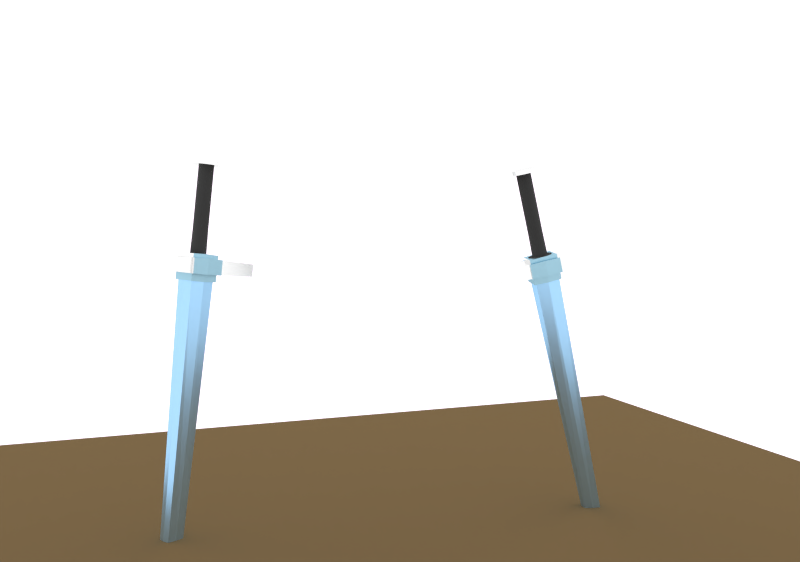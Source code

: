 # Source: Teaser.blend  (saved by Blender 2.75.0; exported with 4.5.12 LTS)
import bpy
from mathutils import Matrix  # noqa: F401  (used for matrix-valued properties, if any)

bpy.ops.wm.read_factory_settings(use_empty=True)
scene = bpy.context.scene
scene.name = 'Scene'

# ---- collections
col_collection_1 = bpy.data.collections.new('Collection 1'); scene.collection.children.link(col_collection_1)

# ---- images (referenced by path relative to the original .blend; pixels are not part of the script)
import os
ASSET_DIR = os.environ.get("B2B_ASSET_DIR", "")  # directory of the original .blend (textures are referenced by path, not embedded)
HERE = os.path.dirname(os.path.abspath(__file__))  # packed textures are extracted next to this script under _unpacked/

def load_image(name, relpath, width, height, colorspace="sRGB"):
    """Load a texture the original file referenced (path relative to the .blend, or extracted next to this script)."""
    p = next((c for c in (os.path.join(HERE, relpath), os.path.join(ASSET_DIR, relpath)) if relpath and os.path.exists(c)), "")
    if p:
        img = bpy.data.images.load(p, check_existing=True)
        img.name = name
    else:  # same state as the original file: an image datablock whose file is absent (Cycles renders it pink)
        img = bpy.data.images.new(name, width, height)
        img.source = "FILE"
        img.filepath = "//" + (relpath or name)
    img.colorspace_settings.name = colorspace
    return img
img_scene_skies_l2_h1_18h30_exr = load_image('Scene Skies L2_H1_18h30.exr', 'L2_H1_18h30.exr', 1024, 1024, 'Linear Rec.709')

# ---- materials (node trees are filled in below, after node groups)
mat_steel = bpy.data.materials.new('Steel')
mat_steel.alpha_threshold = 0.0
mat_steel.preview_render_type = 'CUBE'
mat_steel.roughness = 0.5
mat_steel.line_color = (0.0, 0.0, 0.0, 1.0)
mat_dark_metal = bpy.data.materials.new('Dark Metal')
mat_dark_metal.alpha_threshold = 0.0
mat_dark_metal.preview_render_type = 'CUBE'
mat_dark_metal.roughness = 0.5
mat_shiny_metal = bpy.data.materials.new('Shiny Metal')
mat_shiny_metal.alpha_threshold = 0.0
mat_shiny_metal.roughness = 0.5
mat_handle = bpy.data.materials.new('Handle')
mat_handle.alpha_threshold = 0.0
mat_handle.roughness = 0.5
mat_smoke_001 = bpy.data.materials.new('Smoke.001')
mat_smoke_001.alpha_threshold = 0.0
mat_smoke_001.roughness = 0.5
mat_smoke_001.line_color = (0.0, 0.0, 0.0, 1.0)
mat_grass = bpy.data.materials.new('Grass')
mat_grass.alpha_threshold = 0.0
mat_grass.roughness = 0.5
mat_dirt = bpy.data.materials.new('Dirt')
mat_dirt.alpha_threshold = 0.0
mat_dirt.roughness = 0.5

# ---- material node trees
mat_steel.use_nodes = True; mat_steel.node_tree.nodes.clear()
_N = mat_steel.node_tree.nodes; _L = mat_steel.node_tree.links
n0 = _N.new('ShaderNodeBsdfDiffuse'); n0.name = 'Diffuse BSDF'; n0.location = (-48, 371)
n0.inputs[0].default_value = (0.3625, 0.3625, 0.3625, 1.0)
n1 = _N.new('ShaderNodeBsdfAnisotropic'); n1.name = 'Glossy BSDF'; n1.location = (-45, 201)
n1.distribution = 'GGX'
n1.inputs[0].default_value = (0.3463, 0.6676, 1.0, 1.0)
n1.inputs[1].default_value = 0.2828
n2 = _N.new('ShaderNodeOutputMaterial'); n2.name = 'Material Output'; n2.location = (399, 265)
n3 = _N.new('ShaderNodeMixShader'); n3.name = 'Mix Shader'; n3.location = (180, 285)
n3.inputs[0].default_value = 0.778
_L.new(n0.outputs[0], n3.inputs[1])
_L.new(n3.outputs[0], n2.inputs[0])
_L.new(n1.outputs[0], n3.inputs[2])
n2.is_active_output = True
mat_dark_metal.use_nodes = True; mat_dark_metal.node_tree.nodes.clear()
_N = mat_dark_metal.node_tree.nodes; _L = mat_dark_metal.node_tree.links
n0 = _N.new('ShaderNodeOutputMaterial'); n0.name = 'Material Output'; n0.location = (300, 300)
n1 = _N.new('ShaderNodeBsdfAnisotropic'); n1.name = 'Glossy BSDF'; n1.location = (13, 310)
n1.distribution = 'GGX'
n1.inputs[0].default_value = (0.3236, 0.5421, 0.6606, 1.0)
n1.inputs[1].default_value = 0.4472
_L.new(n1.outputs[0], n0.inputs[0])
n0.is_active_output = True
mat_shiny_metal.use_nodes = True; mat_shiny_metal.node_tree.nodes.clear()
_N = mat_shiny_metal.node_tree.nodes; _L = mat_shiny_metal.node_tree.links
n0 = _N.new('ShaderNodeOutputMaterial'); n0.name = 'Material Output'; n0.location = (300, 300)
n1 = _N.new('ShaderNodeBsdfAnisotropic'); n1.name = 'Glossy BSDF'; n1.location = (53, 307)
n1.distribution = 'GGX'
n1.inputs[1].default_value = 0.2236
_L.new(n1.outputs[0], n0.inputs[0])
n0.is_active_output = True
mat_handle.use_nodes = True; mat_handle.node_tree.nodes.clear()
_N = mat_handle.node_tree.nodes; _L = mat_handle.node_tree.links
n0 = _N.new('ShaderNodeOutputMaterial'); n0.name = 'Material Output'; n0.location = (300, 300)
n1 = _N.new('ShaderNodeBsdfDiffuse'); n1.name = 'Diffuse BSDF'; n1.location = (-77, 312)
n1.inputs[0].default_value = (0.1942, 0.1942, 0.1942, 1.0)
n2 = _N.new('ShaderNodeMixShader'); n2.name = 'Mix Shader'; n2.location = (130, 281)
n2.inputs[0].default_value = 0.8273
n3 = _N.new('ShaderNodeBsdfSheen'); n3.name = 'Velvet BSDF'; n3.location = (-73, 182)
n3.distribution = 'ASHIKHMIN'
n3.inputs[0].default_value = (0.02686, 0.02686, 0.02686, 1.0)
n3.inputs[1].default_value = 1.0
_L.new(n2.outputs[0], n0.inputs[0])
_L.new(n1.outputs[0], n2.inputs[1])
_L.new(n3.outputs[0], n2.inputs[2])
n0.is_active_output = True
mat_smoke_001.use_nodes = True; mat_smoke_001.node_tree.nodes.clear()
_N = mat_smoke_001.node_tree.nodes; _L = mat_smoke_001.node_tree.links
n0 = _N.new('ShaderNodeOutputMaterial'); n0.name = 'Material Output'; n0.location = (815, 341)
n1 = _N.new('ShaderNodeAddShader'); n1.name = 'Add Shader.001'; n1.location = (335, 399)
n2 = _N.new('ShaderNodeVolumeScatter'); n2.name = 'Volume Scatter'; n2.location = (74, 542)
n2.width = 140
n3 = _N.new('ShaderNodeVolumeAbsorption'); n3.name = 'Volume Absorption'; n3.location = (72, 386)
n4 = _N.new('ShaderNodeMath'); n4.name = 'Math'; n4.location = (-121, 498)
n4.operation = 'MULTIPLY'
n4.inputs[1].default_value = 0.2
n5 = _N.new('ShaderNodeBrightContrast'); n5.name = 'Bright/Contrast'; n5.location = (-293, 467)
n6 = _N.new('ShaderNodeAttribute'); n6.name = 'Attribute'; n6.location = (-515, 448)
n6.attribute_name = 'density'
n7 = _N.new('ShaderNodeAddShader'); n7.name = 'Add Shader'; n7.location = (565, 399)
n8 = _N.new('ShaderNodeEmission'); n8.name = 'Emission'; n8.location = (334, 207)
n9 = _N.new('ShaderNodeAttribute'); n9.name = 'Attribute.001'; n9.location = (-519, 102)
n9.attribute_name = 'flame'
n10 = _N.new('ShaderNodeValToRGB'); n10.name = 'ColorRamp'; n10.location = (-290, 306)
while len(n10.color_ramp.elements) > 1: n10.color_ramp.elements.remove(n10.color_ramp.elements[-1])
n10.color_ramp.elements[0].position = 0.0; n10.color_ramp.elements[0].color = (0.6206, 0.05866, 0.0, 1.0)
_e = n10.color_ramp.elements.new(0.35); _e.color = (0.8938, 0.3837, 0.08239, 1.0)
_e = n10.color_ramp.elements.new(0.7182); _e.color = (0.7875, 0.5566, 0.07813, 1.0)
_e = n10.color_ramp.elements.new(1.0); _e.color = (1.0, 0.5269, 0.2374, 1.0)
_L.new(n7.outputs[0], n0.inputs[1])
_L.new(n1.outputs[0], n7.inputs[0])
_L.new(n2.outputs[0], n1.inputs[0])
_L.new(n3.outputs[0], n1.inputs[1])
_L.new(n4.outputs[0], n2.inputs[1])
_L.new(n4.outputs[0], n3.inputs[1])
_L.new(n5.outputs[0], n4.inputs[0])
_L.new(n6.outputs[2], n5.inputs[0])
_L.new(n8.outputs[0], n7.inputs[1])
_L.new(n9.outputs[2], n8.inputs[1])
_L.new(n9.outputs[2], n10.inputs[0])
_L.new(n10.outputs[0], n8.inputs[0])
n0.is_active_output = True
mat_grass.use_nodes = True; mat_grass.node_tree.nodes.clear()
_N = mat_grass.node_tree.nodes; _L = mat_grass.node_tree.links
n0 = _N.new('ShaderNodeBsdfDiffuse'); n0.name = 'Diffuse BSDF'; n0.location = (10, 300)
n0.inputs[0].default_value = (0.02484, 0.07324, 0.01332, 1.0)
n1 = _N.new('ShaderNodeMixShader'); n1.name = 'Mix Shader'; n1.location = (229, 276)
n1.inputs[0].default_value = 0.2636
n2 = _N.new('ShaderNodeOutputMaterial'); n2.name = 'Material Output'; n2.location = (447, 244)
n3 = _N.new('ShaderNodeBsdfAnisotropic'); n3.name = 'Glossy BSDF'; n3.location = (3, 152)
n3.distribution = 'GGX'
n3.inputs[0].default_value = (0.09534, 0.1628, 0.04532, 1.0)
n3.inputs[1].default_value = 0.6124
_L.new(n0.outputs[0], n1.inputs[1])
_L.new(n1.outputs[0], n2.inputs[0])
_L.new(n3.outputs[0], n1.inputs[2])
n2.is_active_output = True
mat_dirt.use_nodes = True; mat_dirt.node_tree.nodes.clear()
_N = mat_dirt.node_tree.nodes; _L = mat_dirt.node_tree.links
n0 = _N.new('ShaderNodeBsdfDiffuse'); n0.name = 'Diffuse BSDF'; n0.location = (10, 300)
n0.inputs[0].default_value = (0.1334, 0.08275, 0.04197, 1.0)
n1 = _N.new('ShaderNodeBsdfSheen'); n1.name = 'Velvet BSDF'; n1.location = (19, 162)
n1.distribution = 'ASHIKHMIN'
n1.inputs[0].default_value = (0.2026, 0.1445, 0.06624, 1.0)
n1.inputs[1].default_value = 1.0
n2 = _N.new('ShaderNodeMixShader'); n2.name = 'Mix Shader'; n2.location = (214, 280)
n3 = _N.new('ShaderNodeOutputMaterial'); n3.name = 'Material Output'; n3.location = (437, 253)
_L.new(n0.outputs[0], n2.inputs[1])
_L.new(n2.outputs[0], n3.inputs[0])
_L.new(n1.outputs[0], n2.inputs[2])
n3.is_active_output = True

# ---- world
world_scene_skies = bpy.data.worlds.new('Scene Skies '); scene.world = world_scene_skies
world_scene_skies.use_nodes = True; world_scene_skies.node_tree.nodes.clear()
_N = world_scene_skies.node_tree.nodes; _L = world_scene_skies.node_tree.links
n0 = _N.new('ShaderNodeTexEnvironment'); n0.name = 'Environment Texture'; n0.location = (-297, 320)
n0.width = 231
n0.image = img_scene_skies_l2_h1_18h30_exr
n1 = _N.new('ShaderNodeLightPath'); n1.name = 'Light Path'; n1.location = (-259, 111)
n2 = _N.new('ShaderNodeOutputWorld'); n2.name = 'World Output'; n2.location = (370, 305)
n3 = _N.new('ShaderNodeBrightContrast'); n3.name = 'Bright/Contrast'; n3.location = (-15, 136)
n3.inputs[1].default_value = 0.5
n3.inputs[2].default_value = 0.4
n4 = _N.new('ShaderNodeMixShader'); n4.name = 'Mix Shader'; n4.location = (192, 241)
n4.inputs[0].default_value = 0.8
n5 = _N.new('ShaderNodeBackground'); n5.name = 'Background'; n5.location = (10, 300)
_L.new(n0.outputs[0], n5.inputs[0])
_L.new(n1.outputs[0], n5.inputs[1])
_L.new(n5.outputs[0], n3.inputs[0])
_L.new(n3.outputs[0], n4.inputs[2])
_L.new(n4.outputs[0], n2.inputs[0])
_L.new(n5.outputs[0], n4.inputs[1])
n2.is_active_output = True
world_scene_skies.use_sun_shadow = False
world_scene_skies.sun_shadow_jitter_overblur = 0.0
world_scene_skies.cycles.sampling_method = 'MANUAL'
world_scene_skies.cycles.sample_map_resolution = 2048

# ---- cameras
cam_camera = bpy.data.cameras.new('Camera')
cam_camera.clip_end = 100.0
cam_camera.lens = 35.0
cam_camera.sensor_width = 32.0
cam_camera.sensor_height = 18.0
cam_camera.display_size = 2.0
cam_camera.dof.focus_distance = 0.0

# ---- meshes
me_cube_002 = bpy.data.meshes.new('Cube.002')
me_cube_002.from_pydata([(-1.048, -4.525, -1.062), (-1.048, -4.525, 1.062), (-1.048, 4.525, -1.062), (-1.048, 4.525, 1.062), (-0.9673, -4.525, -1.062), (-0.9673, -4.525, 1.062), (-0.9673, 4.525, -1.062), (-0.9673, 4.525, 1.062), (-1.059, 0.0, 1.333), (-1.059, 0.0, -1.333), (-0.9569, 0.0, 1.333), (-0.9569, 0.0, -1.333), (-1.056, -1.082, -1.271), (-0.9593, -1.082, 1.271), (-1.056, -1.082, 1.271), (-0.9593, -1.082, -1.271), (-1.056, 1.118, 1.266), (-0.9595, 1.118, -1.266), (-1.056, 1.118, -1.266), (-0.9595, 1.118, 1.266), (-1.048, -4.525, 0.9307), (-1.048, 4.525, 0.9307), (-0.9673, 4.525, 0.9307), (-0.9673, -4.525, 0.9307), (-0.9569, 0.0, 1.168), (-1.059, 0.0, 1.168), (-1.056, -1.082, 1.114), (-0.9593, -1.082, 1.114), (-0.9595, 1.118, 1.11), (-1.056, 1.118, 1.11), (-1.048, 4.525, -0.9552), (-0.9673, 4.525, -0.9552), (-0.9673, -4.525, -0.9552), (-0.9569, 0.0, -1.199), (-1.059, 0.0, -1.199), (-1.056, -1.082, -1.143), (-0.9593, -1.082, -1.143), (-0.9595, 1.118, -1.139), (-1.056, 1.118, -1.139), (-1.048, -4.525, -0.9552), (-0.9137, -1.082, 1.114), (-0.9114, 0.0002885, 1.168), (-0.9139, 1.118, 1.11), (-0.9114, 0.0002885, -1.199), (-0.9137, -1.082, -1.143), (-0.9139, 1.118, -1.139), (-1.084, 0.531, 0.3317), (-1.084, 0.004323, 0.6589), (-1.084, -0.5123, 0.3123), (-1.084, 0.02439, -0.6886), (-1.084, -0.5023, -0.3615), (-1.084, 0.541, -0.342), (-1.084, 0.3069, 0.5742), (-1.084, -0.2955, 0.563), (-1.635, 0.5748, 0.1613), (-1.084, -0.588, -0.02611), (-1.084, 0.6167, -0.003663), (-1.084, 0.3242, -0.5928), (-1.084, -0.2781, -0.604), (-1.635, -0.5491, -0.02556), (-1.635, -0.5321, 0.1407), (-1.084, 0.1606, 0.6388), (-1.084, -0.4187, 0.4536), (-1.633, 0.8202, -0.5077), (-1.084, -0.5649, -0.2001), (-1.084, 0.5988, -0.1784), (-1.084, 0.18, -0.6628), (-1.084, -0.4045, -0.4992), (-1.084, 0.4332, 0.4695), (-1.084, -0.1512, 0.633), (-1.633, 0.04197, -1.03), (-1.084, -0.5701, 0.1487), (-1.084, 0.5936, 0.1703), (-1.084, 0.4474, -0.4834), (-1.084, -0.1319, -0.6686), (-1.635, -0.2709, 0.5348), (-1.635, -0.1337, 0.6014), (-1.635, 0.302, 0.5454), (-1.635, 0.4222, 0.4458), (-1.635, -0.3746, -0.4756), (-1.635, 0.1813, -0.6311), (-1.635, 0.5248, -0.3261), (-1.635, 0.5797, -0.1704), (-1.635, -0.4676, -0.3446), (-1.635, -0.5271, -0.1911), (-1.635, 0.03336, -0.6557), (-1.633, -0.7514, -0.537), (-1.635, -0.4772, 0.2963), (-1.635, -0.3881, 0.4307), (-1.635, 0.01427, 0.6259), (-1.635, 0.1629, 0.6069), (-1.235, 0.1567, 0.6069), (-1.235, 0.008091, 0.626), (-1.235, -0.3943, 0.4307), (-1.235, -0.4833, 0.2963), (-1.235, 0.02718, -0.6557), (-1.235, -0.5333, -0.1911), (-1.235, -0.4738, -0.3446), (-1.235, 0.5735, -0.1704), (-1.235, 0.5186, -0.3261), (-1.235, 0.1751, -0.6311), (-1.235, -0.3808, -0.4756), (-1.235, 0.416, 0.4458), (-1.235, 0.2958, 0.5454), (-1.235, -0.1399, 0.6014), (-1.235, -0.2771, 0.5348), (-1.235, -0.5383, 0.1407), (-1.235, -0.5553, -0.02556), (-1.235, 0.5686, 0.1613), (-1.234, 0.5906, -0.004215), (-1.235, 0.4295, -0.4605), (-1.235, 0.3124, -0.5645), (-1.235, -0.1214, -0.6367), (-1.235, -0.2606, -0.5752), (-1.235, 0.5091, 0.3148), (-1.635, 0.5968, -0.004216), (-1.635, 0.4357, -0.4605), (-1.635, 0.3186, -0.5645), (-1.635, -0.1153, -0.6367), (-1.635, -0.2544, -0.5752), (-1.633, -0.6041, -0.7445), (-1.633, 0.6578, 0.7147), (-1.633, -0.2226, 0.9611), (-1.633, -0.8535, 0.2315), (-1.633, 0.8994, 0.2641), (-1.633, 0.6792, -0.7206), (-1.633, -0.4138, -0.9023), (-1.633, -0.1934, -0.9996), (-1.633, 0.2471, 0.9698), (-1.633, 0.4675, 0.8725), (-1.635, 0.5152, 0.3148), (-1.633, -0.6255, 0.6908), (-1.633, -0.4399, 0.8556), (-1.633, -0.8457, -0.2939), (-1.633, -0.8805, -0.0318), (-1.633, 0.9072, -0.2612), (-1.633, 0.9343, 0.002013), (-1.633, 0.2763, -0.9908), (-1.633, 0.4936, -0.8854), (-1.659, 0.4939, -0.8854), (-1.659, 0.2766, -0.9908), (-1.659, 0.9345, 0.002013), (-1.659, 0.9075, -0.2612), (-1.659, -0.8803, -0.0318), (-1.659, -0.8454, -0.2939), (-1.66, 0.01832, -0.01526), (-1.66, 0.01832, -0.4542), (-1.659, -0.4397, 0.8556), (-1.659, -0.6252, 0.6908), (-1.659, 0.4677, 0.8725), (-1.659, 0.2474, 0.9698), (-1.659, 0.6399, -0.01483), (-1.659, 0.4327, -0.01497), (-1.659, 0.2255, -0.01512), (-1.659, 0.4327, 0.4129), (-1.659, 0.4327, -0.4428), (-1.66, -0.1823, -0.01513), (-1.659, -0.3829, -0.01499), (-1.659, -0.5835, -0.01486), (-1.659, -0.3829, 0.4137), (-1.659, -0.3829, -0.4436), (-1.659, -0.4135, -0.9023), (-1.659, -0.1931, -0.9996), (-1.659, 0.6794, -0.7206), (-1.659, 0.8997, 0.2641), (-1.659, -0.8533, 0.2315), (-1.66, 0.01832, 0.4236), (-1.659, -0.2223, 0.9611), (-1.659, 0.6581, 0.7147), (-1.659, -0.6038, -0.7445), (-1.659, -0.7511, -0.537), (-1.659, 0.04224, -1.03), (-1.659, 0.8205, -0.5077), (-1.659, -0.7663, 0.4779), (-1.659, 0.01201, 1.0), (-1.659, 0.8054, 0.5072), (-1.659, 0.6399, 0.4075), (-1.659, 0.2255, 0.4183), (-1.659, 0.2255, -0.4485), (-1.66, -0.1823, 0.4186), (-1.659, -0.5835, 0.4087), (-1.659, -0.5835, -0.4384), (-1.66, -0.1823, -0.4489), (-1.659, 0.6399, -0.4372), (-1.633, -0.7665, 0.4779), (-1.633, 0.01174, 1.0), (-1.633, 0.8051, 0.5072), (-1.659, 0.01201, 1.0), (-1.659, 0.6581, 0.7147), (-1.659, -0.2223, 0.9611), (-1.659, -0.8803, -0.0318), (-1.659, -0.8454, -0.2939), (-1.659, 0.8054, 0.5072), (-1.659, 0.8997, 0.2641), (-1.659, 0.8205, -0.5077), (-1.659, 0.2474, 0.9698), (-1.659, 0.4677, 0.8725), (-1.659, -0.8533, 0.2315), (-1.659, -0.7663, 0.4779), (-1.659, 0.6794, -0.7206), (-1.659, 0.4939, -0.8854), (-1.659, 0.2766, -0.9908), (-1.659, 0.04224, -1.03), (-1.659, 0.9345, 0.002013), (-1.659, 0.9075, -0.2612), (-1.659, -0.6252, 0.6908), (-1.659, -0.4397, 0.8556), (-1.659, -0.1931, -0.9996), (-1.659, -0.4135, -0.9023), (-1.659, -0.6038, -0.7445), (-1.659, -0.7511, -0.537), (-1.659, -1.062, -0.03518), (-1.633, -1.062, -0.03518), (-1.633, -0.2725, 1.156), (-1.659, -0.2722, 1.156), (-1.659, 0.7843, 0.8606), (-1.633, 0.784, 0.8606), (-1.659, 0.009016, 1.203), (-1.633, 0.008691, 1.203), (-1.633, 0.04497, -1.233), (-1.633, -0.2375, -1.197), (-1.633, 0.9789, -0.6063), (-1.633, 0.8096, -0.8617), (-1.633, 0.9608, 0.6116), (-1.633, 1.074, 0.3199), (-1.633, -0.9252, 0.5765), (-1.633, -1.03, 0.2807), (-1.633, -0.5019, -1.08), (-1.633, -0.7303, -0.8904), (-1.633, 0.2911, 1.167), (-1.633, -0.756, 0.8319), (-1.633, -1.02, -0.3497), (-1.633, -0.9071, -0.6414), (-1.633, 1.083, -0.3105), (-1.633, 0.3262, -1.186), (-1.633, 0.5556, 1.05), (-1.633, -0.5333, 1.03), (-1.633, 1.116, 0.005394), (-1.633, 0.587, -1.059), (-1.659, -1.02, -0.3497), (-1.659, 0.9611, 0.6116), (-1.659, 1.074, 0.3199), (-1.659, 0.9792, -0.6063), (-1.659, 0.2915, 1.167), (-1.659, 0.5559, 1.05), (-1.659, -1.029, 0.2807), (-1.659, -0.9249, 0.5765), (-1.659, 0.8099, -0.8617), (-1.659, 0.5873, -1.059), (-1.659, 0.3265, -1.186), (-1.659, 0.04529, -1.233), (-1.659, 1.116, 0.005394), (-1.659, 1.084, -0.3105), (-1.659, -0.7556, 0.8319), (-1.659, -0.533, 1.03), (-1.659, -0.2372, -1.197), (-1.659, -0.5016, -1.08), (-1.659, -0.73, -0.8904), (-1.659, -0.9068, -0.6414), (-1.056, -1.082, 1.529), (-1.059, 0.0002433, 1.591), (-0.9595, 1.118, 1.524), (-0.9569, 0.0002433, 1.591), (-0.9593, -1.082, 1.529), (-1.056, 1.118, 1.524), (-1.056, 1.118, -1.443), (-1.059, 0.0001667, -1.51), (-0.9593, -1.082, -1.448), (-0.9569, 0.0001667, -1.51), (-1.056, -1.082, -1.448), (-0.9595, 1.118, -1.443), (-1.056, 1.283, 1.266), (-1.056, 1.284, 1.524), (-0.9595, 1.283, 1.266), (-0.9595, 1.284, 1.524), (-1.056, 1.255, -1.266), (-1.056, 1.255, -1.443), (-0.9595, 1.255, -1.266), (-0.9595, 1.255, -1.443), (-0.9593, -1.231, 1.271), (-1.056, -1.231, 1.271), (-0.9593, -1.231, 1.529), (-1.056, -1.231, 1.529), (-1.056, -1.195, -1.271), (-0.9593, -1.195, -1.271), (-1.056, -1.195, -1.448), (-0.9593, -1.195, -1.448), (-1.081, 1.118, 1.11), (-1.084, 0.0001131, 1.168), (-1.082, -1.082, 1.114), (-1.082, 0.8302, 0.534), (-1.082, -1.082, -1.143), (-1.081, 1.118, -1.139), (-1.084, 0.0001131, -1.199), (-1.082, 0.2436, 1.02), (-1.082, -0.003898, 1.052), (-1.082, -0.6738, 0.727), (-1.082, -0.8221, 0.5032), (-1.082, -0.9054, -0.3082), (-1.082, -0.8062, -0.5638), (-1.082, 0.9376, -0.2739), (-1.082, 0.8461, -0.533), (-1.082, 0.2743, -1.041), (-1.082, 0.02788, -1.082), (-1.082, -0.6513, -0.782), (-1.082, 0.6753, 0.7522), (-1.082, 0.4752, 0.9181), (-1.082, -0.2503, 1.011), (-1.082, -0.4788, 0.9003), (-1.082, -0.9136, 0.2441), (-1.082, -0.942, -0.03266), (-1.082, 0.9294, 0.2784), (-1.082, 0.966, 0.002884), (-1.082, 0.6978, -0.7568), (-1.082, 0.5027, -0.9301), (-1.082, -0.2196, -1.05), (-1.082, -0.4512, -0.9478), (0.9772, 0.4833, -0.4846), (0.9772, -0.4833, -0.4846), (-0.9718, -0.9569, -0.957), (-0.9718, 0.9569, -0.957), (0.9772, 0.4833, 0.4821), (0.9772, -0.4833, 0.4821), (-0.9718, -0.9569, 0.9568), (-0.9718, 0.9569, 0.9568), (0.9772, -1.95e-07, -0.5201), (-0.9718, 2.953e-07, -1.17), (0.9772, -3.908e-07, 0.5166), (-0.9718, 1.812e-07, 1.146), (0.875, 0.6147, -0.561), (0.875, -0.6147, -0.561), (0.875, 0.6147, 0.5596), (0.875, -0.6147, 0.5596), (0.875, -4.026e-07, 0.6054), (0.875, -1.26e-07, -0.6024), (1.333, -2.94e-07, 2.185e-05), (-0.9718, -1.07, -0.0001107), (-0.9718, 1.07, -0.0001107), (-0.9718, 2.676e-07, -0.0001107), (0.9757, 0.6875, -0.0003987), (0.9757, -0.6875, -0.0003987)], [], [(38, 30, 2, 18), (30, 31, 6, 2), (36, 32, 4, 15), (32, 39, 0, 4), (18, 2, 6, 17), (19, 7, 3, 16), (10, 19, 261, 262), (12, 9, 266, 269), (37, 33, 11, 17), (35, 34, 9, 12), (39, 35, 12, 0), (0, 12, 15, 4), (5, 13, 14, 1), (33, 36, 15, 11), (31, 37, 17, 6), (19, 16, 271, 273), (9, 18, 265, 266), (34, 38, 18, 9), (8, 16, 29, 25), (7, 19, 28, 22), (10, 13, 27, 24), (1, 14, 26, 20), (14, 8, 25, 26), (19, 10, 24, 28), (5, 1, 20, 23), (13, 5, 23, 27), (3, 7, 22, 21), (16, 3, 21, 29), (49, 66, 302, 303), (22, 28, 37, 31), (24, 27, 40, 41), (20, 26, 35, 39), (38, 34, 293, 292), (37, 28, 42, 45), (23, 20, 39, 32), (27, 23, 32, 36), (21, 22, 31, 30), (29, 21, 30, 38), (41, 40, 44, 43), (42, 41, 43, 45), (36, 33, 43, 44), (28, 24, 41, 42), (27, 36, 44, 40), (33, 37, 45, 43), (132, 122, 213, 236), (196, 195, 243, 244), (58, 74, 315, 316), (65, 56, 312, 300), (51, 65, 300, 301), (57, 73, 313, 314), (209, 208, 256, 257), (129, 121, 216, 235), (206, 205, 253, 254), (195, 187, 217, 243), (120, 86, 232, 228), (190, 191, 239, 211), (66, 49, 95, 100), (61, 52, 103, 91), (52, 68, 102, 103), (68, 46, 114, 102), (65, 51, 99, 98), (58, 67, 101, 113), (74, 58, 113, 112), (50, 64, 96, 97), (49, 74, 112, 95), (57, 66, 100, 111), (73, 57, 111, 110), (51, 73, 110, 99), (56, 65, 98, 109), (72, 56, 109, 108), (48, 62, 93, 94), (46, 72, 108, 114), (64, 55, 107, 96), (55, 71, 106, 107), (47, 61, 91, 92), (71, 48, 94, 106), (67, 50, 97, 101), (62, 53, 105, 93), (53, 69, 104, 105), (69, 47, 92, 104), (112, 113, 119, 118), (95, 112, 118, 85), (100, 95, 85, 80), (111, 100, 80, 117), (110, 111, 117, 116), (99, 110, 116, 81), (98, 99, 81, 82), (109, 98, 82, 115), (108, 109, 115, 54), (114, 108, 54, 130), (97, 96, 84, 83), (96, 107, 59, 84), (107, 106, 60, 59), (106, 94, 87, 60), (94, 93, 88, 87), (93, 105, 75, 88), (105, 104, 76, 75), (104, 92, 89, 76), (92, 91, 90, 89), (91, 103, 77, 90), (103, 102, 78, 77), (102, 114, 130, 78), (101, 97, 83, 79), (113, 101, 79, 119), (75, 76, 122, 132), (149, 150, 195, 196), (88, 75, 132, 131), (147, 148, 205, 206), (165, 143, 190, 197), (174, 167, 189, 187), (59, 60, 123, 134), (84, 59, 134, 133), (141, 164, 193, 203), (175, 168, 188, 192), (54, 115, 136, 124), (143, 144, 191, 190), (139, 163, 199, 200), (169, 161, 208, 209), (116, 117, 138, 125), (142, 141, 203, 204), (161, 162, 207, 208), (150, 174, 187, 195), (118, 119, 126, 127), (140, 139, 200, 201), (89, 90, 128, 185), (117, 80, 137, 138), (85, 118, 127, 70), (148, 173, 198, 205), (176, 164, 141, 151), (177, 154, 152, 153), (178, 155, 139, 140), (179, 166, 145, 156), (180, 159, 157, 158), (181, 160, 161, 169), (182, 146, 171, 162), (183, 142, 172, 163), (154, 176, 151, 152), (149, 168, 176, 154), (168, 175, 164, 176), (166, 177, 153, 145), (174, 150, 177, 166), (150, 149, 154, 177), (146, 178, 140, 171), (145, 153, 178, 146), (153, 152, 155, 178), (159, 179, 156, 157), (147, 167, 179, 159), (167, 174, 166, 179), (165, 180, 158, 143), (173, 148, 180, 165), (148, 147, 159, 180), (144, 181, 169, 170), (143, 158, 181, 144), (158, 157, 160, 181), (160, 182, 162, 161), (157, 156, 182, 160), (156, 145, 146, 182), (155, 183, 163, 139), (152, 151, 183, 155), (151, 141, 142, 183), (121, 186, 223, 216), (205, 198, 246, 253), (137, 70, 219, 234), (204, 203, 251, 252), (191, 210, 258, 239), (135, 63, 221, 233), (201, 200, 248, 249), (138, 137, 234, 238), (194, 204, 252, 242), (86, 133, 231, 232), (136, 135, 233, 237), (202, 201, 249, 250), (184, 131, 230, 225), (133, 134, 212, 231), (210, 209, 257, 258), (63, 125, 222, 221), (173, 165, 197, 198), (167, 147, 206, 189), (119, 79, 120, 126), (90, 77, 129, 128), (77, 78, 121, 129), (164, 175, 192, 193), (168, 149, 196, 188), (78, 130, 186, 121), (79, 83, 86, 120), (163, 172, 194, 199), (170, 169, 209, 210), (76, 89, 185, 122), (80, 85, 70, 137), (162, 171, 202, 207), (171, 140, 201, 202), (82, 81, 63, 135), (172, 142, 204, 194), (60, 87, 184, 123), (83, 84, 133, 86), (144, 170, 210, 191), (130, 54, 124, 186), (115, 82, 135, 136), (81, 116, 125, 63), (87, 88, 131, 184), (227, 228, 257, 256), (225, 230, 253, 246), (236, 213, 214, 254), (216, 223, 240, 215), (218, 229, 243, 217), (231, 212, 211, 239), (235, 216, 215, 244), (213, 218, 217, 214), (219, 220, 255, 250), (238, 234, 249, 248), (221, 222, 247, 242), (212, 226, 245, 211), (232, 231, 239, 258), (223, 224, 241, 240), (224, 237, 251, 241), (233, 221, 242, 252), (229, 235, 244, 243), (226, 225, 246, 245), (222, 238, 248, 247), (234, 219, 250, 249), (237, 233, 252, 251), (230, 236, 254, 253), (220, 227, 256, 255), (228, 232, 258, 257), (186, 124, 224, 223), (192, 188, 215, 240), (208, 207, 255, 256), (134, 123, 226, 212), (187, 189, 214, 217), (200, 199, 247, 248), (124, 136, 237, 224), (185, 128, 229, 218), (198, 197, 245, 246), (203, 193, 241, 251), (125, 138, 238, 222), (193, 192, 240, 241), (70, 127, 220, 219), (197, 190, 211, 245), (127, 126, 227, 220), (199, 194, 242, 247), (126, 120, 228, 227), (189, 206, 254, 214), (128, 129, 235, 229), (123, 184, 225, 226), (207, 202, 250, 255), (188, 196, 244, 215), (131, 132, 236, 230), (122, 185, 218, 213), (263, 262, 260, 259), (262, 261, 264, 260), (8, 14, 259, 260), (13, 10, 262, 263), (16, 8, 260, 264), (263, 259, 282, 281), (269, 266, 268, 267), (266, 265, 270, 268), (17, 11, 268, 270), (267, 15, 284, 286), (18, 17, 277, 275), (11, 15, 267, 268), (273, 271, 272, 274), (16, 264, 272, 271), (264, 261, 274, 272), (261, 19, 273, 274), (275, 277, 278, 276), (17, 270, 278, 277), (265, 18, 275, 276), (270, 265, 276, 278), (280, 279, 281, 282), (13, 263, 281, 279), (259, 14, 280, 282), (14, 13, 279, 280), (284, 283, 285, 286), (15, 12, 283, 284), (12, 269, 285, 283), (269, 267, 286, 285), (292, 293, 303, 302, 314, 313, 301), (288, 287, 290, 305, 306, 294, 295), (287, 292, 301, 300, 312, 311, 290), (289, 288, 295, 307, 308, 296, 297), (291, 289, 297, 309, 310, 298, 299), (293, 291, 299, 304, 316, 315, 303), (66, 57, 314, 302), (50, 67, 304, 299), (67, 58, 316, 304), (46, 68, 305, 290), (47, 69, 307, 295), (34, 35, 291, 293), (48, 71, 309, 297), (72, 46, 290, 311), (25, 29, 287, 288), (68, 52, 306, 305), (73, 51, 301, 313), (69, 53, 308, 307), (74, 49, 303, 315), (35, 26, 289, 291), (61, 47, 295, 294), (52, 61, 294, 306), (62, 48, 297, 296), (53, 62, 296, 308), (71, 55, 310, 309), (26, 25, 288, 289), (56, 72, 311, 312), (29, 38, 292, 287), (64, 50, 299, 298), (55, 64, 298, 310), (334, 330, 319, 326), (333, 328, 323, 332), (340, 332, 323, 336), (338, 328, 324, 337), (339, 329, 320, 337), (336, 323, 328, 338), (331, 324, 328, 333), (329, 334, 326, 320), (317, 325, 334, 329), (321, 331, 333, 327), (335, 317, 329, 339), (327, 333, 332, 322), (325, 318, 330, 334), (321, 335, 339, 331), (319, 336, 338, 326), (331, 339, 337, 324), (326, 338, 337, 320), (330, 340, 336, 319), (335, 327, 322), (335, 321, 327), (335, 322, 332, 340), (318, 335, 340, 330), (317, 335, 325), (325, 335, 318)])
me_cube_002.polygons.foreach_set('material_index', [2, 2, 2, 2, 2, 2, 1, 1, 1, 1, 2, 2, 2, 1, 2, 2, 1, 1, 1, 2, 1, 2, 1, 1, 2, 2, 2, 2, 3, 2, 1, 2, 1, 1, 2, 2, 2, 2, 1, 1, 1, 1, 1, 1, 2, 2, 3, 3, 3, 3, 2, 2, 2, 2, 2, 2, 3, 3, 3, 3, 3, 3, 3, 3, 3, 3, 3, 3, 3, 3, 3, 3, 3, 3, 3, 3, 3, 3, 3, 3, 3, 3, 3, 3, 3, 3, 3, 3, 3, 3, 3, 3, 3, 3, 3, 3, 3, 3, 3, 3, 3, 3, 3, 3, 2, 2, 2, 2, 2, 2, 2, 2, 2, 2, 2, 2, 2, 2, 2, 2, 2, 2, 2, 2, 2, 2, 2, 2, 2, 2, 2, 2, 2, 2, 2, 2, 2, 2, 2, 2, 2, 2, 2, 2, 2, 2, 2, 2, 2, 2, 2, 2, 2, 2, 2, 2, 2, 2, 2, 2, 2, 2, 2, 2, 2, 2, 2, 2, 2, 2, 2, 2, 2, 2, 2, 2, 2, 2, 2, 2, 2, 2, 2, 2, 2, 2, 2, 2, 2, 2, 2, 2, 2, 2, 2, 2, 2, 2, 2, 2, 2, 2, 2, 2, 2, 2, 2, 2, 2, 2, 2, 2, 2, 2, 2, 2, 2, 2, 2, 2, 2, 2, 2, 2, 2, 2, 2, 2, 2, 2, 2, 2, 2, 2, 2, 2, 2, 2, 2, 2, 2, 2, 2, 2, 2, 2, 2, 2, 1, 1, 1, 1, 1, 1, 1, 1, 1, 1, 2, 1, 2, 1, 1, 1, 2, 1, 1, 1, 2, 1, 1, 2, 2, 2, 1, 1, 1, 1, 1, 1, 1, 1, 3, 3, 3, 3, 3, 1, 3, 3, 1, 3, 3, 3, 3, 2, 3, 3, 3, 3, 3, 1, 3, 2, 3, 3, 0, 0, 0, 0, 0, 0, 0, 0, 0, 0, 0, 0, 0, 0, 0, 0, 0, 0, 0, 0, 0, 0, 0, 0])
me_cube_002.materials.append(mat_steel)
me_cube_002.materials.append(mat_dark_metal)
me_cube_002.materials.append(mat_shiny_metal)
me_cube_002.materials.append(mat_handle)
me_cube_002.use_remesh_preserve_volume = False
me_cube_002.use_remesh_preserve_attributes = False
me_cube_002.use_mirror_vertex_groups = False
me_cube_002.update()
me_cube = bpy.data.meshes.new('Cube')
me_cube.from_pydata([(-1.048, -4.525, -1.062), (-1.048, -4.525, 1.062), (-1.048, 4.525, -1.062), (-1.048, 4.525, 1.062), (-0.9673, -4.525, -1.062), (-0.9673, -4.525, 1.062), (-0.9673, 4.525, -1.062), (-0.9673, 4.525, 1.062), (-1.059, 0.0, 1.333), (-1.059, 0.0, -1.333), (-0.9569, 0.0, 1.333), (-0.9569, 0.0, -1.333), (-1.056, -1.082, -1.271), (-0.9593, -1.082, 1.271), (-1.056, -1.082, 1.271), (-0.9593, -1.082, -1.271), (-1.056, 1.118, 1.266), (-0.9595, 1.118, -1.266), (-1.056, 1.118, -1.266), (-0.9595, 1.118, 1.266), (-1.048, -4.525, 0.9307), (-1.048, 4.525, 0.9307), (-0.9673, 4.525, 0.9307), (-0.9673, -4.525, 0.9307), (-0.9569, 0.0, 1.168), (-1.059, 0.0, 1.168), (-1.056, -1.082, 1.114), (-0.9593, -1.082, 1.114), (-0.9595, 1.118, 1.11), (-1.056, 1.118, 1.11), (-1.048, 4.525, -0.9552), (-0.9673, 4.525, -0.9552), (-0.9673, -4.525, -0.9552), (-0.9569, 0.0, -1.199), (-1.059, 0.0, -1.199), (-1.056, -1.082, -1.143), (-0.9593, -1.082, -1.143), (-0.9595, 1.118, -1.139), (-1.056, 1.118, -1.139), (-1.048, -4.525, -0.9552), (-0.9137, -1.082, 1.114), (-0.9114, 0.0002885, 1.168), (-0.9139, 1.118, 1.11), (-0.9114, 0.0002885, -1.199), (-0.9137, -1.082, -1.143), (-0.9139, 1.118, -1.139), (-1.084, 0.531, 0.3317), (-1.084, 0.004323, 0.6589), (-1.084, -0.5123, 0.3123), (-1.084, 0.02439, -0.6886), (-1.084, -0.5023, -0.3615), (-1.084, 0.541, -0.342), (-1.084, 0.3069, 0.5742), (-1.084, -0.2955, 0.563), (-1.635, 0.5748, 0.1613), (-1.084, -0.588, -0.02611), (-1.084, 0.6167, -0.003663), (-1.084, 0.3242, -0.5928), (-1.084, -0.2781, -0.604), (-1.635, -0.5491, -0.02556), (-1.635, -0.5321, 0.1407), (-1.084, 0.1606, 0.6388), (-1.084, -0.4187, 0.4536), (-1.633, 0.8202, -0.5077), (-1.084, -0.5649, -0.2001), (-1.084, 0.5988, -0.1784), (-1.084, 0.18, -0.6628), (-1.084, -0.4045, -0.4992), (-1.084, 0.4332, 0.4695), (-1.084, -0.1512, 0.633), (-1.633, 0.04197, -1.03), (-1.084, -0.5701, 0.1487), (-1.084, 0.5936, 0.1703), (-1.084, 0.4474, -0.4834), (-1.084, -0.1319, -0.6686), (-1.635, -0.2709, 0.5348), (-1.635, -0.1337, 0.6014), (-1.635, 0.302, 0.5454), (-1.635, 0.4222, 0.4458), (-1.635, -0.3746, -0.4756), (-1.635, 0.1813, -0.6311), (-1.635, 0.5248, -0.3261), (-1.635, 0.5797, -0.1704), (-1.635, -0.4676, -0.3446), (-1.635, -0.5271, -0.1911), (-1.635, 0.03336, -0.6557), (-1.633, -0.7514, -0.537), (-1.635, -0.4772, 0.2963), (-1.635, -0.3881, 0.4307), (-1.635, 0.01427, 0.6259), (-1.635, 0.1629, 0.6069), (-1.235, 0.1567, 0.6069), (-1.235, 0.008091, 0.626), (-1.235, -0.3943, 0.4307), (-1.235, -0.4833, 0.2963), (-1.235, 0.02718, -0.6557), (-1.235, -0.5333, -0.1911), (-1.235, -0.4738, -0.3446), (-1.235, 0.5735, -0.1704), (-1.235, 0.5186, -0.3261), (-1.235, 0.1751, -0.6311), (-1.235, -0.3808, -0.4756), (-1.235, 0.416, 0.4458), (-1.235, 0.2958, 0.5454), (-1.235, -0.1399, 0.6014), (-1.235, -0.2771, 0.5348), (-1.235, -0.5383, 0.1407), (-1.235, -0.5553, -0.02556), (-1.235, 0.5686, 0.1613), (-1.234, 0.5906, -0.004215), (-1.235, 0.4295, -0.4605), (-1.235, 0.3124, -0.5645), (-1.235, -0.1214, -0.6367), (-1.235, -0.2606, -0.5752), (-1.235, 0.5091, 0.3148), (-1.635, 0.5968, -0.004216), (-1.635, 0.4357, -0.4605), (-1.635, 0.3186, -0.5645), (-1.635, -0.1153, -0.6367), (-1.635, -0.2544, -0.5752), (-1.633, -0.6041, -0.7445), (-1.633, 0.6578, 0.7147), (-1.633, -0.2226, 0.9611), (-1.633, -0.8535, 0.2315), (-1.633, 0.8994, 0.2641), (-1.633, 0.6792, -0.7206), (-1.633, -0.4138, -0.9023), (-1.633, -0.1934, -0.9996), (-1.633, 0.2471, 0.9698), (-1.633, 0.4675, 0.8725), (-1.635, 0.5152, 0.3148), (-1.633, -0.6255, 0.6908), (-1.633, -0.4399, 0.8556), (-1.633, -0.8457, -0.2939), (-1.633, -0.8805, -0.0318), (-1.633, 0.9072, -0.2612), (-1.633, 0.9343, 0.002013), (-1.633, 0.2763, -0.9908), (-1.633, 0.4936, -0.8854), (-1.659, 0.4939, -0.8854), (-1.659, 0.2766, -0.9908), (-1.659, 0.9345, 0.002013), (-1.659, 0.9075, -0.2612), (-1.659, -0.8803, -0.0318), (-1.659, -0.8454, -0.2939), (-1.66, 0.01832, -0.01526), (-1.66, 0.01832, -0.4542), (-1.659, -0.4397, 0.8556), (-1.659, -0.6252, 0.6908), (-1.659, 0.4677, 0.8725), (-1.659, 0.2474, 0.9698), (-1.659, 0.6399, -0.01483), (-1.659, 0.4327, -0.01497), (-1.659, 0.2255, -0.01512), (-1.659, 0.4327, 0.4129), (-1.659, 0.4327, -0.4428), (-1.66, -0.1823, -0.01513), (-1.659, -0.3829, -0.01499), (-1.659, -0.5835, -0.01486), (-1.659, -0.3829, 0.4137), (-1.659, -0.3829, -0.4436), (-1.659, -0.4135, -0.9023), (-1.659, -0.1931, -0.9996), (-1.659, 0.6794, -0.7206), (-1.659, 0.8997, 0.2641), (-1.659, -0.8533, 0.2315), (-1.66, 0.01832, 0.4236), (-1.659, -0.2223, 0.9611), (-1.659, 0.6581, 0.7147), (-1.659, -0.6038, -0.7445), (-1.659, -0.7511, -0.537), (-1.659, 0.04224, -1.03), (-1.659, 0.8205, -0.5077), (-1.659, -0.7663, 0.4779), (-1.659, 0.01201, 1.0), (-1.659, 0.8054, 0.5072), (-1.659, 0.6399, 0.4075), (-1.659, 0.2255, 0.4183), (-1.659, 0.2255, -0.4485), (-1.66, -0.1823, 0.4186), (-1.659, -0.5835, 0.4087), (-1.659, -0.5835, -0.4384), (-1.66, -0.1823, -0.4489), (-1.659, 0.6399, -0.4372), (-1.633, -0.7665, 0.4779), (-1.633, 0.01174, 1.0), (-1.633, 0.8051, 0.5072), (-1.659, 0.01201, 1.0), (-1.659, 0.6581, 0.7147), (-1.659, -0.2223, 0.9611), (-1.659, -0.8803, -0.0318), (-1.659, -0.8454, -0.2939), (-1.659, 0.8054, 0.5072), (-1.659, 0.8997, 0.2641), (-1.659, 0.8205, -0.5077), (-1.659, 0.2474, 0.9698), (-1.659, 0.4677, 0.8725), (-1.659, -0.8533, 0.2315), (-1.659, -0.7663, 0.4779), (-1.659, 0.6794, -0.7206), (-1.659, 0.4939, -0.8854), (-1.659, 0.2766, -0.9908), (-1.659, 0.04224, -1.03), (-1.659, 0.9345, 0.002013), (-1.659, 0.9075, -0.2612), (-1.659, -0.6252, 0.6908), (-1.659, -0.4397, 0.8556), (-1.659, -0.1931, -0.9996), (-1.659, -0.4135, -0.9023), (-1.659, -0.6038, -0.7445), (-1.659, -0.7511, -0.537), (-1.659, -1.062, -0.03518), (-1.633, -1.062, -0.03518), (-1.633, -0.2725, 1.156), (-1.659, -0.2722, 1.156), (-1.659, 0.7843, 0.8606), (-1.633, 0.784, 0.8606), (-1.659, 0.009016, 1.203), (-1.633, 0.008691, 1.203), (-1.633, 0.04497, -1.233), (-1.633, -0.2375, -1.197), (-1.633, 0.9789, -0.6063), (-1.633, 0.8096, -0.8617), (-1.633, 0.9608, 0.6116), (-1.633, 1.074, 0.3199), (-1.633, -0.9252, 0.5765), (-1.633, -1.03, 0.2807), (-1.633, -0.5019, -1.08), (-1.633, -0.7303, -0.8904), (-1.633, 0.2911, 1.167), (-1.633, -0.756, 0.8319), (-1.633, -1.02, -0.3497), (-1.633, -0.9071, -0.6414), (-1.633, 1.083, -0.3105), (-1.633, 0.3262, -1.186), (-1.633, 0.5556, 1.05), (-1.633, -0.5333, 1.03), (-1.633, 1.116, 0.005394), (-1.633, 0.587, -1.059), (-1.659, -1.02, -0.3497), (-1.659, 0.9611, 0.6116), (-1.659, 1.074, 0.3199), (-1.659, 0.9792, -0.6063), (-1.659, 0.2915, 1.167), (-1.659, 0.5559, 1.05), (-1.659, -1.029, 0.2807), (-1.659, -0.9249, 0.5765), (-1.659, 0.8099, -0.8617), (-1.659, 0.5873, -1.059), (-1.659, 0.3265, -1.186), (-1.659, 0.04529, -1.233), (-1.659, 1.116, 0.005394), (-1.659, 1.084, -0.3105), (-1.659, -0.7556, 0.8319), (-1.659, -0.533, 1.03), (-1.659, -0.2372, -1.197), (-1.659, -0.5016, -1.08), (-1.659, -0.73, -0.8904), (-1.659, -0.9068, -0.6414), (-1.056, -1.082, 1.529), (-1.059, 0.0002433, 1.591), (-0.9595, 1.118, 1.524), (-0.9569, 0.0002433, 1.591), (-0.9593, -1.082, 1.529), (-1.056, 1.118, 1.524), (-1.056, 1.118, -1.443), (-1.059, 0.0001667, -1.51), (-0.9593, -1.082, -1.448), (-0.9569, 0.0001667, -1.51), (-1.056, -1.082, -1.448), (-0.9595, 1.118, -1.443), (-1.056, 1.283, 1.266), (-1.056, 1.284, 1.524), (-0.9595, 1.283, 1.266), (-0.9595, 1.284, 1.524), (-1.056, 1.255, -1.266), (-1.056, 1.255, -1.443), (-0.9595, 1.255, -1.266), (-0.9595, 1.255, -1.443), (-0.9593, -1.231, 1.271), (-1.056, -1.231, 1.271), (-0.9593, -1.231, 1.529), (-1.056, -1.231, 1.529), (-1.056, -1.195, -1.271), (-0.9593, -1.195, -1.271), (-1.056, -1.195, -1.448), (-0.9593, -1.195, -1.448), (-1.081, 1.118, 1.11), (-1.084, 0.0001131, 1.168), (-1.082, -1.082, 1.114), (-1.082, 0.8302, 0.534), (-1.082, -1.082, -1.143), (-1.081, 1.118, -1.139), (-1.084, 0.0001131, -1.199), (-1.082, 0.2436, 1.02), (-1.082, -0.003898, 1.052), (-1.082, -0.6738, 0.727), (-1.082, -0.8221, 0.5032), (-1.082, -0.9054, -0.3082), (-1.082, -0.8062, -0.5638), (-1.082, 0.9376, -0.2739), (-1.082, 0.8461, -0.533), (-1.082, 0.2743, -1.041), (-1.082, 0.02788, -1.082), (-1.082, -0.6513, -0.782), (-1.082, 0.6753, 0.7522), (-1.082, 0.4752, 0.9181), (-1.082, -0.2503, 1.011), (-1.082, -0.4788, 0.9003), (-1.082, -0.9136, 0.2441), (-1.082, -0.942, -0.03266), (-1.082, 0.9294, 0.2784), (-1.082, 0.966, 0.002884), (-1.082, 0.6978, -0.7568), (-1.082, 0.5027, -0.9301), (-1.082, -0.2196, -1.05), (-1.082, -0.4512, -0.9478), (0.9772, 0.4833, -0.4846), (0.9772, -0.4833, -0.4846), (-0.9718, -0.9569, -0.957), (-0.9718, 0.9569, -0.957), (0.9772, 0.4833, 0.4821), (0.9772, -0.4833, 0.4821), (-0.9718, -0.9569, 0.9568), (-0.9718, 0.9569, 0.9568), (0.9772, -1.95e-07, -0.5201), (-0.9718, 2.953e-07, -1.17), (0.9772, -3.908e-07, 0.5166), (-0.9718, 1.812e-07, 1.146), (0.875, 0.6147, -0.561), (0.875, -0.6147, -0.561), (0.875, 0.6147, 0.5596), (0.875, -0.6147, 0.5596), (0.875, -4.026e-07, 0.6054), (0.875, -1.26e-07, -0.6024), (1.333, -2.94e-07, 2.185e-05), (-0.9718, -1.07, -0.0001107), (-0.9718, 1.07, -0.0001107), (-0.9718, 2.676e-07, -0.0001107), (0.9757, 0.6875, -0.0003987), (0.9757, -0.6875, -0.0003987)], [], [(38, 30, 2, 18), (30, 31, 6, 2), (36, 32, 4, 15), (32, 39, 0, 4), (18, 2, 6, 17), (19, 7, 3, 16), (10, 19, 261, 262), (12, 9, 266, 269), (37, 33, 11, 17), (35, 34, 9, 12), (39, 35, 12, 0), (0, 12, 15, 4), (5, 13, 14, 1), (33, 36, 15, 11), (31, 37, 17, 6), (19, 16, 271, 273), (9, 18, 265, 266), (34, 38, 18, 9), (8, 16, 29, 25), (7, 19, 28, 22), (10, 13, 27, 24), (1, 14, 26, 20), (14, 8, 25, 26), (19, 10, 24, 28), (5, 1, 20, 23), (13, 5, 23, 27), (3, 7, 22, 21), (16, 3, 21, 29), (49, 66, 302, 303), (22, 28, 37, 31), (24, 27, 40, 41), (20, 26, 35, 39), (38, 34, 293, 292), (37, 28, 42, 45), (23, 20, 39, 32), (27, 23, 32, 36), (21, 22, 31, 30), (29, 21, 30, 38), (41, 40, 44, 43), (42, 41, 43, 45), (36, 33, 43, 44), (28, 24, 41, 42), (27, 36, 44, 40), (33, 37, 45, 43), (132, 122, 213, 236), (196, 195, 243, 244), (58, 74, 315, 316), (65, 56, 312, 300), (51, 65, 300, 301), (57, 73, 313, 314), (209, 208, 256, 257), (129, 121, 216, 235), (206, 205, 253, 254), (195, 187, 217, 243), (120, 86, 232, 228), (190, 191, 239, 211), (66, 49, 95, 100), (61, 52, 103, 91), (52, 68, 102, 103), (68, 46, 114, 102), (65, 51, 99, 98), (58, 67, 101, 113), (74, 58, 113, 112), (50, 64, 96, 97), (49, 74, 112, 95), (57, 66, 100, 111), (73, 57, 111, 110), (51, 73, 110, 99), (56, 65, 98, 109), (72, 56, 109, 108), (48, 62, 93, 94), (46, 72, 108, 114), (64, 55, 107, 96), (55, 71, 106, 107), (47, 61, 91, 92), (71, 48, 94, 106), (67, 50, 97, 101), (62, 53, 105, 93), (53, 69, 104, 105), (69, 47, 92, 104), (112, 113, 119, 118), (95, 112, 118, 85), (100, 95, 85, 80), (111, 100, 80, 117), (110, 111, 117, 116), (99, 110, 116, 81), (98, 99, 81, 82), (109, 98, 82, 115), (108, 109, 115, 54), (114, 108, 54, 130), (97, 96, 84, 83), (96, 107, 59, 84), (107, 106, 60, 59), (106, 94, 87, 60), (94, 93, 88, 87), (93, 105, 75, 88), (105, 104, 76, 75), (104, 92, 89, 76), (92, 91, 90, 89), (91, 103, 77, 90), (103, 102, 78, 77), (102, 114, 130, 78), (101, 97, 83, 79), (113, 101, 79, 119), (75, 76, 122, 132), (149, 150, 195, 196), (88, 75, 132, 131), (147, 148, 205, 206), (165, 143, 190, 197), (174, 167, 189, 187), (59, 60, 123, 134), (84, 59, 134, 133), (141, 164, 193, 203), (175, 168, 188, 192), (54, 115, 136, 124), (143, 144, 191, 190), (139, 163, 199, 200), (169, 161, 208, 209), (116, 117, 138, 125), (142, 141, 203, 204), (161, 162, 207, 208), (150, 174, 187, 195), (118, 119, 126, 127), (140, 139, 200, 201), (89, 90, 128, 185), (117, 80, 137, 138), (85, 118, 127, 70), (148, 173, 198, 205), (176, 164, 141, 151), (177, 154, 152, 153), (178, 155, 139, 140), (179, 166, 145, 156), (180, 159, 157, 158), (181, 160, 161, 169), (182, 146, 171, 162), (183, 142, 172, 163), (154, 176, 151, 152), (149, 168, 176, 154), (168, 175, 164, 176), (166, 177, 153, 145), (174, 150, 177, 166), (150, 149, 154, 177), (146, 178, 140, 171), (145, 153, 178, 146), (153, 152, 155, 178), (159, 179, 156, 157), (147, 167, 179, 159), (167, 174, 166, 179), (165, 180, 158, 143), (173, 148, 180, 165), (148, 147, 159, 180), (144, 181, 169, 170), (143, 158, 181, 144), (158, 157, 160, 181), (160, 182, 162, 161), (157, 156, 182, 160), (156, 145, 146, 182), (155, 183, 163, 139), (152, 151, 183, 155), (151, 141, 142, 183), (121, 186, 223, 216), (205, 198, 246, 253), (137, 70, 219, 234), (204, 203, 251, 252), (191, 210, 258, 239), (135, 63, 221, 233), (201, 200, 248, 249), (138, 137, 234, 238), (194, 204, 252, 242), (86, 133, 231, 232), (136, 135, 233, 237), (202, 201, 249, 250), (184, 131, 230, 225), (133, 134, 212, 231), (210, 209, 257, 258), (63, 125, 222, 221), (173, 165, 197, 198), (167, 147, 206, 189), (119, 79, 120, 126), (90, 77, 129, 128), (77, 78, 121, 129), (164, 175, 192, 193), (168, 149, 196, 188), (78, 130, 186, 121), (79, 83, 86, 120), (163, 172, 194, 199), (170, 169, 209, 210), (76, 89, 185, 122), (80, 85, 70, 137), (162, 171, 202, 207), (171, 140, 201, 202), (82, 81, 63, 135), (172, 142, 204, 194), (60, 87, 184, 123), (83, 84, 133, 86), (144, 170, 210, 191), (130, 54, 124, 186), (115, 82, 135, 136), (81, 116, 125, 63), (87, 88, 131, 184), (227, 228, 257, 256), (225, 230, 253, 246), (236, 213, 214, 254), (216, 223, 240, 215), (218, 229, 243, 217), (231, 212, 211, 239), (235, 216, 215, 244), (213, 218, 217, 214), (219, 220, 255, 250), (238, 234, 249, 248), (221, 222, 247, 242), (212, 226, 245, 211), (232, 231, 239, 258), (223, 224, 241, 240), (224, 237, 251, 241), (233, 221, 242, 252), (229, 235, 244, 243), (226, 225, 246, 245), (222, 238, 248, 247), (234, 219, 250, 249), (237, 233, 252, 251), (230, 236, 254, 253), (220, 227, 256, 255), (228, 232, 258, 257), (186, 124, 224, 223), (192, 188, 215, 240), (208, 207, 255, 256), (134, 123, 226, 212), (187, 189, 214, 217), (200, 199, 247, 248), (124, 136, 237, 224), (185, 128, 229, 218), (198, 197, 245, 246), (203, 193, 241, 251), (125, 138, 238, 222), (193, 192, 240, 241), (70, 127, 220, 219), (197, 190, 211, 245), (127, 126, 227, 220), (199, 194, 242, 247), (126, 120, 228, 227), (189, 206, 254, 214), (128, 129, 235, 229), (123, 184, 225, 226), (207, 202, 250, 255), (188, 196, 244, 215), (131, 132, 236, 230), (122, 185, 218, 213), (263, 262, 260, 259), (262, 261, 264, 260), (8, 14, 259, 260), (13, 10, 262, 263), (16, 8, 260, 264), (263, 259, 282, 281), (269, 266, 268, 267), (266, 265, 270, 268), (17, 11, 268, 270), (267, 15, 284, 286), (18, 17, 277, 275), (11, 15, 267, 268), (273, 271, 272, 274), (16, 264, 272, 271), (264, 261, 274, 272), (261, 19, 273, 274), (275, 277, 278, 276), (17, 270, 278, 277), (265, 18, 275, 276), (270, 265, 276, 278), (280, 279, 281, 282), (13, 263, 281, 279), (259, 14, 280, 282), (14, 13, 279, 280), (284, 283, 285, 286), (15, 12, 283, 284), (12, 269, 285, 283), (269, 267, 286, 285), (292, 293, 303, 302, 314, 313, 301), (288, 287, 290, 305, 306, 294, 295), (287, 292, 301, 300, 312, 311, 290), (289, 288, 295, 307, 308, 296, 297), (291, 289, 297, 309, 310, 298, 299), (293, 291, 299, 304, 316, 315, 303), (66, 57, 314, 302), (50, 67, 304, 299), (67, 58, 316, 304), (46, 68, 305, 290), (47, 69, 307, 295), (34, 35, 291, 293), (48, 71, 309, 297), (72, 46, 290, 311), (25, 29, 287, 288), (68, 52, 306, 305), (73, 51, 301, 313), (69, 53, 308, 307), (74, 49, 303, 315), (35, 26, 289, 291), (61, 47, 295, 294), (52, 61, 294, 306), (62, 48, 297, 296), (53, 62, 296, 308), (71, 55, 310, 309), (26, 25, 288, 289), (56, 72, 311, 312), (29, 38, 292, 287), (64, 50, 299, 298), (55, 64, 298, 310), (334, 330, 319, 326), (333, 328, 323, 332), (340, 332, 323, 336), (338, 328, 324, 337), (339, 329, 320, 337), (336, 323, 328, 338), (331, 324, 328, 333), (329, 334, 326, 320), (317, 325, 334, 329), (321, 331, 333, 327), (335, 317, 329, 339), (327, 333, 332, 322), (325, 318, 330, 334), (321, 335, 339, 331), (319, 336, 338, 326), (331, 339, 337, 324), (326, 338, 337, 320), (330, 340, 336, 319), (335, 327, 322), (335, 321, 327), (335, 322, 332, 340), (318, 335, 340, 330), (317, 335, 325), (325, 335, 318)])
me_cube.polygons.foreach_set('material_index', [2, 2, 2, 2, 2, 2, 1, 1, 1, 1, 2, 2, 2, 1, 2, 2, 1, 1, 1, 2, 1, 2, 1, 1, 2, 2, 2, 2, 3, 2, 1, 2, 1, 1, 2, 2, 2, 2, 1, 1, 1, 1, 1, 1, 2, 2, 3, 3, 3, 3, 2, 2, 2, 2, 2, 2, 3, 3, 3, 3, 3, 3, 3, 3, 3, 3, 3, 3, 3, 3, 3, 3, 3, 3, 3, 3, 3, 3, 3, 3, 3, 3, 3, 3, 3, 3, 3, 3, 3, 3, 3, 3, 3, 3, 3, 3, 3, 3, 3, 3, 3, 3, 3, 3, 2, 2, 2, 2, 2, 2, 2, 2, 2, 2, 2, 2, 2, 2, 2, 2, 2, 2, 2, 2, 2, 2, 2, 2, 2, 2, 2, 2, 2, 2, 2, 2, 2, 2, 2, 2, 2, 2, 2, 2, 2, 2, 2, 2, 2, 2, 2, 2, 2, 2, 2, 2, 2, 2, 2, 2, 2, 2, 2, 2, 2, 2, 2, 2, 2, 2, 2, 2, 2, 2, 2, 2, 2, 2, 2, 2, 2, 2, 2, 2, 2, 2, 2, 2, 2, 2, 2, 2, 2, 2, 2, 2, 2, 2, 2, 2, 2, 2, 2, 2, 2, 2, 2, 2, 2, 2, 2, 2, 2, 2, 2, 2, 2, 2, 2, 2, 2, 2, 2, 2, 2, 2, 2, 2, 2, 2, 2, 2, 2, 2, 2, 2, 2, 2, 2, 2, 2, 2, 2, 2, 2, 2, 2, 2, 1, 1, 1, 1, 1, 1, 1, 1, 1, 1, 2, 1, 2, 1, 1, 1, 2, 1, 1, 1, 2, 1, 1, 2, 2, 2, 1, 1, 1, 1, 1, 1, 1, 1, 3, 3, 3, 3, 3, 1, 3, 3, 1, 3, 3, 3, 3, 2, 3, 3, 3, 3, 3, 1, 3, 2, 3, 3, 0, 0, 0, 0, 0, 0, 0, 0, 0, 0, 0, 0, 0, 0, 0, 0, 0, 0, 0, 0, 0, 0, 0, 0])
me_cube.materials.append(mat_steel)
me_cube.materials.append(mat_dark_metal)
me_cube.materials.append(mat_shiny_metal)
me_cube.materials.append(mat_handle)
me_cube.use_remesh_preserve_volume = False
me_cube.use_remesh_preserve_attributes = False
me_cube.use_mirror_vertex_groups = False
me_cube.update()
me_sphere_003 = bpy.data.meshes.new('Sphere.003')
me_sphere_003.from_pydata([(-0.3827, 0.0, 0.9239), (-0.7071, 0.0, 0.7071), (-0.9239, 0.0, 0.3827), (-1.0, 0.0, -4.371e-08), (-0.9239, 0.0, -0.3827), (-0.7071, 0.0, -0.7071), (-0.3827, 0.0, -0.9239), (-0.3536, 0.1464, 0.9239), (-0.6533, 0.2706, 0.7071), (-0.8536, 0.3536, 0.3827), (-0.9239, 0.3827, -4.371e-08), (-0.8536, 0.3536, -0.3827), (-0.6533, 0.2706, -0.7071), (-0.3536, 0.1464, -0.9239), (-0.2706, 0.2706, 0.9239), (-0.5, 0.5, 0.7071), (-0.6533, 0.6533, 0.3827), (-0.7071, 0.7071, -4.371e-08), (-0.6533, 0.6533, -0.3827), (-0.5, 0.5, -0.7071), (-0.2706, 0.2706, -0.9239), (-1.51e-07, 0.0, -1.0), (-0.1464, 0.3536, 0.9239), (-0.2706, 0.6533, 0.7071), (-0.3536, 0.8536, 0.3827), (-0.3827, 0.9239, -4.371e-08), (-0.3536, 0.8536, -0.3827), (-0.2706, 0.6533, -0.7071), (-0.1464, 0.3536, -0.9239), (-1.307e-07, 0.3827, 0.9239), (-7.11e-08, 0.7071, 0.7071), (-1.149e-08, 0.9239, 0.3827), (-1.149e-08, 1.0, -4.371e-08), (-1.149e-08, 0.9239, -0.3827), (-7.11e-08, 0.7071, -0.7071), (-5.62e-08, 0.3827, -0.9239), (0.1464, 0.3536, 0.9239), (0.2706, 0.6533, 0.7071), (0.3536, 0.8536, 0.3827), (0.3827, 0.9239, -4.371e-08), (0.3536, 0.8536, -0.3827), (0.2706, 0.6533, -0.7071), (0.1464, 0.3536, -0.9239), (-2.578e-07, -1.068e-07, 1.0), (0.2706, 0.2706, 0.9239), (0.5, 0.5, 0.7071), (0.6533, 0.6533, 0.3827), (0.7071, 0.7071, -4.371e-08), (0.6533, 0.6533, -0.3827), (0.5, 0.5, -0.7071), (0.2706, 0.2706, -0.9239), (0.3536, 0.1464, 0.9239), (0.6533, 0.2706, 0.7071), (0.8536, 0.3536, 0.3827), (0.9239, 0.3827, -4.371e-08), (0.8536, 0.3536, -0.3827), (0.6533, 0.2706, -0.7071), (0.3536, 0.1464, -0.9239), (0.3827, -7.268e-08, 0.9239), (0.7071, -2.664e-07, 0.7071), (0.9239, -2.962e-07, 0.3827), (1.0, -3.26e-07, -4.371e-08), (0.9239, -2.962e-07, -0.3827), (0.7071, -2.664e-07, -0.7071), (0.3827, -1.621e-07, -0.9239), (0.3536, -0.1464, 0.9239), (0.6533, -0.2706, 0.7071), (0.8536, -0.3536, 0.3827), (0.9239, -0.3827, -4.371e-08), (0.8536, -0.3536, -0.3827), (0.6533, -0.2706, -0.7071), (0.3536, -0.1464, -0.9239), (0.2706, -0.2706, 0.9239), (0.5, -0.5, 0.7071), (0.6533, -0.6533, 0.3827), (0.7071, -0.7071, -4.371e-08), (0.6533, -0.6533, -0.3827), (0.5, -0.5, -0.7071), (0.2706, -0.2706, -0.9239), (0.1464, -0.3536, 0.9239), (0.2706, -0.6533, 0.7071), (0.3536, -0.8536, 0.3827), (0.3827, -0.9239, -4.371e-08), (0.3536, -0.8536, -0.3827), (0.2706, -0.6533, -0.7071), (0.1464, -0.3536, -0.9239), (-2.499e-07, -0.3827, 0.9239), (-4.883e-07, -0.7071, 0.7071), (-5.181e-07, -0.9239, 0.3827), (-6.075e-07, -1.0, -4.371e-08), (-5.181e-07, -0.9239, -0.3827), (-4.883e-07, -0.7071, -0.7071), (-3.393e-07, -0.3827, -0.9239), (-0.1464, -0.3536, 0.9239), (-0.2706, -0.6533, 0.7071), (-0.3536, -0.8536, 0.3827), (-0.3827, -0.9239, -4.371e-08), (-0.3536, -0.8536, -0.3827), (-0.2706, -0.6533, -0.7071), (-0.1464, -0.3536, -0.9239), (-0.2706, -0.2706, 0.9239), (-0.5, -0.5, 0.7071), (-0.6533, -0.6533, 0.3827), (-0.7071, -0.7071, -4.371e-08), (-0.6533, -0.6533, -0.3827), (-0.5, -0.5, -0.7071), (-0.2706, -0.2706, -0.9239), (-0.3536, -0.1464, 0.9239), (-0.6533, -0.2706, 0.7071), (-0.8536, -0.3536, 0.3827), (-0.9239, -0.3827, -4.371e-08), (-0.8536, -0.3536, -0.3827), (-0.6533, -0.2706, -0.7071), (-0.3536, -0.1464, -0.9239)], [], [(6, 5, 12, 13), (5, 4, 11, 12), (4, 3, 10, 11), (3, 2, 9, 10), (2, 1, 8, 9), (1, 0, 7, 8), (13, 12, 19, 20), (12, 11, 18, 19), (11, 10, 17, 18), (10, 9, 16, 17), (9, 8, 15, 16), (8, 7, 14, 15), (20, 19, 27, 28), (19, 18, 26, 27), (18, 17, 25, 26), (17, 16, 24, 25), (16, 15, 23, 24), (15, 14, 22, 23), (28, 27, 34, 35), (27, 26, 33, 34), (26, 25, 32, 33), (25, 24, 31, 32), (24, 23, 30, 31), (23, 22, 29, 30), (35, 34, 41, 42), (34, 33, 40, 41), (33, 32, 39, 40), (32, 31, 38, 39), (31, 30, 37, 38), (30, 29, 36, 37), (42, 41, 49, 50), (41, 40, 48, 49), (40, 39, 47, 48), (39, 38, 46, 47), (38, 37, 45, 46), (37, 36, 44, 45), (50, 49, 56, 57), (49, 48, 55, 56), (48, 47, 54, 55), (47, 46, 53, 54), (46, 45, 52, 53), (45, 44, 51, 52), (57, 56, 63, 64), (56, 55, 62, 63), (55, 54, 61, 62), (54, 53, 60, 61), (53, 52, 59, 60), (52, 51, 58, 59), (64, 63, 70, 71), (63, 62, 69, 70), (62, 61, 68, 69), (61, 60, 67, 68), (60, 59, 66, 67), (59, 58, 65, 66), (71, 70, 77, 78), (70, 69, 76, 77), (69, 68, 75, 76), (68, 67, 74, 75), (67, 66, 73, 74), (66, 65, 72, 73), (78, 77, 84, 85), (77, 76, 83, 84), (76, 75, 82, 83), (75, 74, 81, 82), (74, 73, 80, 81), (73, 72, 79, 80), (85, 84, 91, 92), (84, 83, 90, 91), (83, 82, 89, 90), (82, 81, 88, 89), (81, 80, 87, 88), (80, 79, 86, 87), (92, 91, 98, 99), (91, 90, 97, 98), (90, 89, 96, 97), (89, 88, 95, 96), (88, 87, 94, 95), (87, 86, 93, 94), (99, 98, 105, 106), (98, 97, 104, 105), (97, 96, 103, 104), (96, 95, 102, 103), (95, 94, 101, 102), (94, 93, 100, 101), (106, 105, 112, 113), (105, 104, 111, 112), (104, 103, 110, 111), (103, 102, 109, 110), (102, 101, 108, 109), (101, 100, 107, 108), (21, 6, 13), (0, 43, 7), (21, 13, 20), (7, 43, 14), (21, 20, 28), (14, 43, 22), (21, 28, 35), (22, 43, 29), (21, 35, 42), (29, 43, 36), (21, 42, 50), (36, 43, 44), (21, 50, 57), (44, 43, 51), (21, 57, 64), (51, 43, 58), (21, 64, 71), (58, 43, 65), (21, 71, 78), (65, 43, 72), (21, 78, 85), (72, 43, 79), (21, 85, 92), (79, 43, 86), (21, 92, 99), (86, 43, 93), (21, 99, 106), (93, 43, 100), (21, 106, 113), (100, 43, 107), (21, 113, 6), (113, 112, 5, 6), (112, 111, 4, 5), (111, 110, 3, 4), (110, 109, 2, 3), (109, 108, 1, 2), (108, 107, 0, 1), (107, 43, 0)])
me_sphere_003.polygons.foreach_set('use_smooth', [True] * 128)
me_sphere_003.materials.append(mat_smoke_001)
me_sphere_003.use_remesh_preserve_volume = False
me_sphere_003.use_remesh_preserve_attributes = False
me_sphere_003.use_mirror_vertex_groups = False
me_sphere_003.update()
me_plane = bpy.data.meshes.new('Plane')
me_plane.from_pydata([(-1.0, -1.0, 0.0), (1.0, -1.0, 0.0), (-1.0, 1.0, 0.0), (1.0, 1.0, 0.0), (-1.0, 0.0, 0.0), (0.0, -1.0, 0.0), (1.0, 0.0, 0.0), (0.0, 1.0, 0.0), (0.0, 0.0, 0.0), (-1.0, -0.5, 0.0), (0.5, -1.0, 0.0), (1.0, 0.5, 0.0), (-0.5, 1.0, 0.0), (-1.0, 0.5, 0.0), (-0.5, -1.0, 0.0), (1.0, -0.5, 0.0), (0.5, 1.0, 0.0), (0.0, 0.5, 0.0), (0.0, -0.5, 0.0), (-0.5, 0.0, 0.0), (0.5, 0.0, 0.0), (0.5, -0.5, 0.0), (-0.5, -0.5, 0.0), (-0.5, 0.5, 0.0), (0.5, 0.5, 0.0), (-1.0, -0.75, 0.0), (0.75, -1.0, 0.0), (1.0, 0.75, 0.0), (-0.75, 1.0, 0.0), (-1.0, 0.25, 0.0), (-0.25, -1.0, 0.0), (1.0, -0.25, 0.0), (0.25, 1.0, 0.0), (0.0, 0.75, 0.0), (0.0, -0.25, 0.0), (-0.75, 0.0, 0.0), (0.25, 0.0, 0.0), (-1.0, -0.25, 0.0), (0.25, -1.0, 0.0), (1.0, 0.25, 0.0), (-0.25, 1.0, 0.0), (-1.0, 0.75, 0.0), (-0.75, -1.0, 0.0), (1.0, -0.75, 0.0), (0.75, 1.0, 0.0), (0.0, 0.25, 0.0), (0.0, -0.75, 0.0), (-0.25, 0.0, 0.0), (0.75, 0.0, 0.0), (0.5, -0.25, 0.0), (0.5, -0.75, 0.0), (0.25, -0.5, 0.0), (0.75, -0.5, 0.0), (-0.5, -0.25, 0.0), (-0.5, -0.75, 0.0), (-0.75, -0.5, 0.0), (-0.25, -0.5, 0.0), (-0.5, 0.75, 0.0), (-0.5, 0.25, 0.0), (-0.75, 0.5, 0.0), (-0.25, 0.5, 0.0), (0.5, 0.75, 0.0), (0.5, 0.25, 0.0), (0.25, 0.5, 0.0), (0.75, 0.5, 0.0), (0.75, 0.25, 0.0), (0.25, 0.25, 0.0), (0.25, 0.75, 0.0), (-0.25, 0.25, 0.0), (-0.75, 0.25, 0.0), (-0.75, 0.75, 0.0), (-0.25, -0.75, 0.0), (-0.75, -0.75, 0.0), (-0.75, -0.25, 0.0), (0.75, -0.75, 0.0), (0.25, -0.75, 0.0), (0.25, -0.25, 0.0), (0.75, -0.25, 0.0), (-0.25, -0.25, 0.0), (-0.25, 0.75, 0.0), (0.75, 0.75, 0.0), (-1.0, -0.875, 0.0), (0.875, -1.0, 0.0), (1.0, 0.875, 0.0), (-0.875, 1.0, 0.0), (-1.0, 0.125, 0.0), (-0.125, -1.0, 0.0), (1.0, -0.125, 0.0), (0.125, 1.0, 0.0), (0.0, 0.875, 0.0), (0.0, -0.125, 0.0), (-0.875, 0.0, 0.0), (0.125, 0.0, 0.0), (-1.0, -0.375, 0.0), (0.375, -1.0, 0.0), (1.0, 0.375, 0.0), (-0.375, 1.0, 0.0), (-1.0, 0.625, 0.0), (-0.625, -1.0, 0.0), (1.0, -0.625, 0.0), (0.625, 1.0, 0.0), (0.0, 0.375, 0.0), (0.0, -0.625, 0.0), (-0.375, 0.0, 0.0), (0.625, 0.0, 0.0), (0.5, -0.125, 0.0), (0.5, -0.625, 0.0), (0.125, -0.5, 0.0), (0.625, -0.5, 0.0), (-0.5, -0.125, 0.0), (-0.5, -0.625, 0.0), (-0.875, -0.5, 0.0), (-0.375, -0.5, 0.0), (-0.5, 0.875, 0.0), (-0.5, 0.375, 0.0), (-0.875, 0.5, 0.0), (-0.375, 0.5, 0.0), (0.5, 0.875, 0.0), (0.5, 0.375, 0.0), (0.125, 0.5, 0.0), (0.625, 0.5, 0.0), (-1.0, -0.625, 0.0), (0.625, -1.0, 0.0), (1.0, 0.625, 0.0), (-0.625, 1.0, 0.0), (-1.0, 0.375, 0.0), (-0.375, -1.0, 0.0), (1.0, -0.375, 0.0), (0.375, 1.0, 0.0), (0.0, 0.625, 0.0), (0.0, -0.375, 0.0), (-0.625, 0.0, 0.0), (0.375, 0.0, 0.0), (-1.0, -0.125, 0.0), (0.125, -1.0, 0.0), (1.0, 0.125, 0.0), (-0.125, 1.0, 0.0), (-1.0, 0.875, 0.0), (-0.875, -1.0, 0.0), (1.0, -0.875, 0.0), (0.875, 1.0, 0.0), (0.0, 0.125, 0.0), (0.0, -0.875, 0.0), (-0.125, 0.0, 0.0), (0.875, 0.0, 0.0), (0.5, -0.375, 0.0), (0.5, -0.875, 0.0), (0.375, -0.5, 0.0), (0.875, -0.5, 0.0), (-0.5, -0.375, 0.0), (-0.5, -0.875, 0.0), (-0.625, -0.5, 0.0), (-0.125, -0.5, 0.0), (-0.5, 0.625, 0.0), (-0.5, 0.125, 0.0), (-0.625, 0.5, 0.0), (-0.125, 0.5, 0.0), (0.5, 0.625, 0.0), (0.5, 0.125, 0.0), (0.375, 0.5, 0.0), (0.875, 0.5, 0.0), (0.75, 0.375, 0.0), (0.75, 0.125, 0.0), (0.625, 0.25, 0.0), (0.875, 0.25, 0.0), (0.25, 0.375, 0.0), (0.25, 0.125, 0.0), (0.125, 0.25, 0.0), (0.375, 0.25, 0.0), (0.25, 0.875, 0.0), (0.25, 0.625, 0.0), (0.125, 0.75, 0.0), (0.375, 0.75, 0.0), (-0.25, 0.375, 0.0), (-0.25, 0.125, 0.0), (-0.375, 0.25, 0.0), (-0.125, 0.25, 0.0), (-0.75, 0.375, 0.0), (-0.75, 0.125, 0.0), (-0.875, 0.25, 0.0), (-0.625, 0.25, 0.0), (-0.75, 0.875, 0.0), (-0.75, 0.625, 0.0), (-0.875, 0.75, 0.0), (-0.625, 0.75, 0.0), (-0.25, -0.625, 0.0), (-0.25, -0.875, 0.0), (-0.375, -0.75, 0.0), (-0.125, -0.75, 0.0), (-0.75, -0.625, 0.0), (-0.75, -0.875, 0.0), (-0.875, -0.75, 0.0), (-0.625, -0.75, 0.0), (-0.75, -0.125, 0.0), (-0.75, -0.375, 0.0), (-0.875, -0.25, 0.0), (-0.625, -0.25, 0.0), (0.75, -0.625, 0.0), (0.75, -0.875, 0.0), (0.625, -0.75, 0.0), (0.875, -0.75, 0.0), (0.25, -0.625, 0.0), (0.25, -0.875, 0.0), (0.125, -0.75, 0.0), (0.375, -0.75, 0.0), (0.25, -0.125, 0.0), (0.25, -0.375, 0.0), (0.125, -0.25, 0.0), (0.375, -0.25, 0.0), (0.75, -0.125, 0.0), (0.75, -0.375, 0.0), (0.625, -0.25, 0.0), (0.875, -0.25, 0.0), (-0.25, -0.125, 0.0), (-0.25, -0.375, 0.0), (-0.375, -0.25, 0.0), (-0.125, -0.25, 0.0), (-0.25, 0.875, 0.0), (-0.25, 0.625, 0.0), (-0.375, 0.75, 0.0), (-0.125, 0.75, 0.0), (0.75, 0.875, 0.0), (0.75, 0.625, 0.0), (0.625, 0.75, 0.0), (0.875, 0.75, 0.0), (0.875, 0.625, 0.0), (0.625, 0.625, 0.0), (0.625, 0.875, 0.0), (-0.125, 0.625, 0.0), (-0.375, 0.625, 0.0), (-0.375, 0.875, 0.0), (-0.125, -0.375, 0.0), (-0.375, -0.375, 0.0), (-0.375, -0.125, 0.0), (0.875, -0.375, 0.0), (0.625, -0.375, 0.0), (0.625, -0.125, 0.0), (0.375, -0.375, 0.0), (0.125, -0.375, 0.0), (0.125, -0.125, 0.0), (0.375, -0.875, 0.0), (0.125, -0.875, 0.0), (0.125, -0.625, 0.0), (0.875, -0.875, 0.0), (0.625, -0.875, 0.0), (0.625, -0.625, 0.0), (-0.625, -0.375, 0.0), (-0.875, -0.375, 0.0), (-0.875, -0.125, 0.0), (-0.625, -0.875, 0.0), (-0.875, -0.875, 0.0), (-0.875, -0.625, 0.0), (-0.125, -0.875, 0.0), (-0.375, -0.875, 0.0), (-0.375, -0.625, 0.0), (-0.625, 0.625, 0.0), (-0.875, 0.625, 0.0), (-0.875, 0.875, 0.0), (-0.625, 0.125, 0.0), (-0.875, 0.125, 0.0), (-0.875, 0.375, 0.0), (-0.125, 0.125, 0.0), (-0.375, 0.125, 0.0), (-0.375, 0.375, 0.0), (0.375, 0.625, 0.0), (0.125, 0.625, 0.0), (0.125, 0.875, 0.0), (0.375, 0.125, 0.0), (0.125, 0.125, 0.0), (0.125, 0.375, 0.0), (0.875, 0.125, 0.0), (0.625, 0.125, 0.0), (0.625, 0.375, 0.0), (0.875, 0.375, 0.0), (0.375, 0.375, 0.0), (0.375, 0.875, 0.0), (-0.125, 0.375, 0.0), (-0.625, 0.375, 0.0), (-0.625, 0.875, 0.0), (-0.125, -0.625, 0.0), (-0.625, -0.625, 0.0), (-0.625, -0.125, 0.0), (0.875, -0.625, 0.0), (0.375, -0.625, 0.0), (0.375, -0.125, 0.0), (0.875, -0.125, 0.0), (-0.125, -0.125, 0.0), (-0.125, 0.875, 0.0), (0.875, 0.875, 0.0)], [], [(288, 83, 3, 140), (287, 89, 7, 136), (286, 90, 8, 143), (285, 87, 6, 144), (284, 105, 20, 132), (283, 106, 21, 147), (282, 99, 15, 148), (281, 109, 19, 131), (280, 110, 22, 151), (279, 102, 18, 152), (278, 113, 12, 124), (277, 114, 23, 155), (276, 101, 17, 156), (275, 117, 16, 128), (274, 118, 24, 159), (273, 95, 11, 160), (272, 161, 64, 120), (271, 162, 65, 163), (270, 135, 39, 164), (269, 165, 63, 119), (268, 166, 66, 167), (267, 158, 62, 168), (266, 169, 32, 88), (265, 170, 67, 171), (264, 157, 61, 172), (263, 173, 60, 116), (262, 174, 68, 175), (261, 141, 45, 176), (260, 177, 59, 115), (259, 178, 69, 179), (258, 154, 58, 180), (257, 181, 28, 84), (256, 182, 70, 183), (255, 153, 57, 184), (254, 185, 56, 112), (253, 186, 71, 187), (252, 142, 46, 188), (251, 189, 55, 111), (250, 190, 72, 191), (249, 150, 54, 192), (248, 193, 35, 91), (247, 194, 73, 195), (246, 149, 53, 196), (245, 197, 52, 108), (244, 198, 74, 199), (243, 139, 43, 200), (242, 201, 51, 107), (241, 202, 75, 203), (240, 146, 50, 204), (239, 205, 36, 92), (238, 206, 76, 207), (237, 145, 49, 208), (236, 209, 48, 104), (235, 210, 77, 211), (234, 127, 31, 212), (233, 213, 47, 103), (232, 214, 78, 215), (231, 130, 34, 216), (230, 217, 40, 96), (229, 218, 79, 219), (228, 129, 33, 220), (227, 221, 44, 100), (226, 222, 80, 223), (225, 123, 27, 224), (222, 225, 224, 80), (64, 160, 225, 222), (160, 11, 123, 225), (157, 226, 223, 61), (24, 120, 226, 157), (120, 64, 222, 226), (117, 227, 100, 16), (61, 223, 227, 117), (223, 80, 221, 227), (218, 228, 220, 79), (60, 156, 228, 218), (156, 17, 129, 228), (153, 229, 219, 57), (23, 116, 229, 153), (116, 60, 218, 229), (113, 230, 96, 12), (57, 219, 230, 113), (219, 79, 217, 230), (214, 231, 216, 78), (56, 152, 231, 214), (152, 18, 130, 231), (149, 232, 215, 53), (22, 112, 232, 149), (112, 56, 214, 232), (109, 233, 103, 19), (53, 215, 233, 109), (215, 78, 213, 233), (210, 234, 212, 77), (52, 148, 234, 210), (148, 15, 127, 234), (145, 235, 211, 49), (21, 108, 235, 145), (108, 52, 210, 235), (105, 236, 104, 20), (49, 211, 236, 105), (211, 77, 209, 236), (206, 237, 208, 76), (51, 147, 237, 206), (147, 21, 145, 237), (130, 238, 207, 34), (18, 107, 238, 130), (107, 51, 206, 238), (90, 239, 92, 8), (34, 207, 239, 90), (207, 76, 205, 239), (202, 240, 204, 75), (38, 94, 240, 202), (94, 10, 146, 240), (142, 241, 203, 46), (5, 134, 241, 142), (134, 38, 202, 241), (102, 242, 107, 18), (46, 203, 242, 102), (203, 75, 201, 242), (198, 243, 200, 74), (26, 82, 243, 198), (82, 1, 139, 243), (146, 244, 199, 50), (10, 122, 244, 146), (122, 26, 198, 244), (106, 245, 108, 21), (50, 199, 245, 106), (199, 74, 197, 245), (194, 246, 196, 73), (55, 151, 246, 194), (151, 22, 149, 246), (93, 247, 195, 37), (9, 111, 247, 93), (111, 55, 194, 247), (133, 248, 91, 4), (37, 195, 248, 133), (195, 73, 193, 248), (190, 249, 192, 72), (42, 98, 249, 190), (98, 14, 150, 249), (81, 250, 191, 25), (0, 138, 250, 81), (138, 42, 190, 250), (121, 251, 111, 9), (25, 191, 251, 121), (191, 72, 189, 251), (186, 252, 188, 71), (30, 86, 252, 186), (86, 5, 142, 252), (150, 253, 187, 54), (14, 126, 253, 150), (126, 30, 186, 253), (110, 254, 112, 22), (54, 187, 254, 110), (187, 71, 185, 254), (182, 255, 184, 70), (59, 155, 255, 182), (155, 23, 153, 255), (97, 256, 183, 41), (13, 115, 256, 97), (115, 59, 182, 256), (137, 257, 84, 2), (41, 183, 257, 137), (183, 70, 181, 257), (178, 258, 180, 69), (35, 131, 258, 178), (131, 19, 154, 258), (85, 259, 179, 29), (4, 91, 259, 85), (91, 35, 178, 259), (125, 260, 115, 13), (29, 179, 260, 125), (179, 69, 177, 260), (174, 261, 176, 68), (47, 143, 261, 174), (143, 8, 141, 261), (154, 262, 175, 58), (19, 103, 262, 154), (103, 47, 174, 262), (114, 263, 116, 23), (58, 175, 263, 114), (175, 68, 173, 263), (170, 264, 172, 67), (63, 159, 264, 170), (159, 24, 157, 264), (129, 265, 171, 33), (17, 119, 265, 129), (119, 63, 170, 265), (89, 266, 88, 7), (33, 171, 266, 89), (171, 67, 169, 266), (166, 267, 168, 66), (36, 132, 267, 166), (132, 20, 158, 267), (141, 268, 167, 45), (8, 92, 268, 141), (92, 36, 166, 268), (101, 269, 119, 17), (45, 167, 269, 101), (167, 66, 165, 269), (162, 270, 164, 65), (48, 144, 270, 162), (144, 6, 135, 270), (158, 271, 163, 62), (20, 104, 271, 158), (104, 48, 162, 271), (118, 272, 120, 24), (62, 163, 272, 118), (163, 65, 161, 272), (161, 273, 160, 64), (65, 164, 273, 161), (164, 39, 95, 273), (165, 274, 159, 63), (66, 168, 274, 165), (168, 62, 118, 274), (169, 275, 128, 32), (67, 172, 275, 169), (172, 61, 117, 275), (173, 276, 156, 60), (68, 176, 276, 173), (176, 45, 101, 276), (177, 277, 155, 59), (69, 180, 277, 177), (180, 58, 114, 277), (181, 278, 124, 28), (70, 184, 278, 181), (184, 57, 113, 278), (185, 279, 152, 56), (71, 188, 279, 185), (188, 46, 102, 279), (189, 280, 151, 55), (72, 192, 280, 189), (192, 54, 110, 280), (193, 281, 131, 35), (73, 196, 281, 193), (196, 53, 109, 281), (197, 282, 148, 52), (74, 200, 282, 197), (200, 43, 99, 282), (201, 283, 147, 51), (75, 204, 283, 201), (204, 50, 106, 283), (205, 284, 132, 36), (76, 208, 284, 205), (208, 49, 105, 284), (209, 285, 144, 48), (77, 212, 285, 209), (212, 31, 87, 285), (213, 286, 143, 47), (78, 216, 286, 213), (216, 34, 90, 286), (217, 287, 136, 40), (79, 220, 287, 217), (220, 33, 89, 287), (221, 288, 140, 44), (80, 224, 288, 221), (224, 27, 83, 288)])
me_plane.polygons.foreach_set('material_index', [1, 1, 1, 1, 1, 1, 1, 1, 1, 1, 1, 1, 1, 1, 1, 1, 1, 1, 1, 1, 1, 1, 1, 1, 1, 1, 1, 1, 1, 1, 1, 1, 1, 1, 1, 1, 1, 1, 1, 1, 1, 1, 1, 1, 1, 1, 1, 1, 1, 1, 1, 1, 1, 1, 1, 1, 1, 1, 1, 1, 1, 1, 1, 1, 1, 1, 1, 1, 1, 1, 1, 1, 1, 1, 1, 1, 1, 1, 1, 1, 1, 1, 1, 1, 1, 1, 1, 1, 1, 1, 1, 1, 1, 1, 1, 1, 1, 1, 1, 1, 1, 1, 1, 1, 1, 1, 1, 1, 1, 1, 1, 1, 1, 1, 1, 1, 1, 1, 1, 1, 1, 1, 1, 1, 1, 1, 1, 1, 1, 1, 1, 1, 1, 1, 1, 1, 1, 1, 1, 1, 1, 1, 1, 1, 1, 1, 1, 1, 1, 1, 1, 1, 1, 1, 1, 1, 1, 1, 1, 1, 1, 1, 1, 1, 1, 1, 1, 1, 1, 1, 1, 1, 1, 1, 1, 1, 1, 1, 1, 1, 1, 1, 1, 1, 1, 1, 1, 1, 1, 1, 1, 1, 1, 1, 1, 1, 1, 1, 1, 1, 1, 1, 1, 1, 1, 1, 1, 1, 1, 1, 1, 1, 1, 1, 1, 1, 1, 1, 1, 1, 1, 1, 1, 1, 1, 1, 1, 1, 1, 1, 1, 1, 1, 1, 1, 1, 1, 1, 1, 1, 1, 1, 1, 1, 1, 1, 1, 1, 1, 1, 1, 1, 1, 1, 1, 1])
me_plane.materials.append(mat_grass)
me_plane.materials.append(mat_dirt)
me_plane.use_remesh_preserve_volume = False
me_plane.use_remesh_preserve_attributes = False
me_plane.use_mirror_vertex_groups = False
me_plane.update()
me_cube_004 = bpy.data.meshes.new('Cube.004')
me_cube_004.from_pydata([(-1.0, -1.0, -1.0), (-1.0, 1.0, -1.0), (1.0, 1.0, -1.0), (1.0, -1.0, -1.0), (-1.0, -1.0, 1.005), (-1.0, 1.0, 1.005), (1.0, 1.0, 1.0), (1.0, -1.0, 1.0)], [], [(4, 5, 1, 0), (5, 6, 2, 1), (6, 7, 3, 2), (7, 4, 0, 3), (0, 1, 2, 3), (7, 6, 5, 4)])
me_cube_004.materials.append(mat_smoke_001)
me_cube_004.use_remesh_preserve_volume = False
me_cube_004.use_remesh_preserve_attributes = False
me_cube_004.use_mirror_vertex_groups = False
me_cube_004.update()

# ---- objects
ob_fire_wind = bpy.data.objects.new('Fire Wind', None)
ob_sword_001 = bpy.data.objects.new('sword.001', me_cube_002)
ob_field = bpy.data.objects.new('Field', None)
ob_camera = bpy.data.objects.new('Camera', cam_camera)
ob_sword = bpy.data.objects.new('sword', me_cube)
ob_fire_emitter = bpy.data.objects.new('Fire emitter', me_sphere_003)
ob_plane = bpy.data.objects.new('Plane', me_plane)
ob_fire_domain = bpy.data.objects.new('Fire Domain', me_cube_004)

# ---- transforms, parenting, visibility, modifiers, constraints
ob_fire_wind.location = (-15.35, 0.0, 8.574)
ob_fire_wind.rotation_euler = (-3.044e-08, 1.994, 2.882e-08)
ob_fire_wind.empty_display_type = 'SINGLE_ARROW'
ob_fire_wind.empty_image_offset = (0.0, 0.0)
ob_fire_wind.lineart.crease_threshold = 0.0
ob_sword_001.location = (-6.509, 1.521, 2.607)
ob_sword_001.rotation_euler = (-1.75, 1.453, -2.838)
ob_sword_001.scale = (3.768, 0.3132, 0.2801)
ob_sword_001.lock_rotations_4d = False
ob_sword_001.empty_display_type = 'ARROWS'
ob_sword_001.lineart.crease_threshold = 0.0
ob_field.location = (-17.2, -3.766, -1.798)
ob_field.rotation_euler = (-0.4135, 0.5561, -0.607)
ob_field.scale = (2.848, 2.848, 2.848)
ob_field.empty_display_type = 'SINGLE_ARROW'
ob_field.empty_display_size = 2.3
ob_field.empty_image_offset = (0.0, 0.0)
ob_field.lineart.crease_threshold = 0.0
ob_camera.location = (-8.772, -19.17, 7.53)
ob_camera.rotation_euler = (1.497, 9.959e-06, -0.3567)
ob_camera.lineart.crease_threshold = 0.0
ob_sword.location = (3.042, 0.0, 2.607)
ob_sword.rotation_euler = (-1.262, 1.326, 0.05935)
ob_sword.scale = (3.768, 0.3132, 0.2801)
ob_sword.lock_rotations_4d = False
ob_sword.empty_display_type = 'ARROWS'
ob_sword.lineart.crease_threshold = 0.0
ob_fire_emitter.location = (-3.153, 2.387, 0.7202)
ob_fire_emitter.scale = (0.1444, 0.1444, 0.1444)
ob_fire_emitter.empty_display_type = 'SINGLE_ARROW'
ob_fire_emitter.lineart.crease_threshold = 0.0
_m = ob_fire_emitter.modifiers.new('ParticleSystem 1', 'PARTICLE_SYSTEM')
_m = ob_fire_emitter.modifiers.new('Fluid', 'FLUID')
_m.fluid_type = 'FLOW'
ob_plane.location = (0.0, 0.0, 0.0)
ob_plane.scale = (12.03, 12.03, 12.03)
ob_plane.lineart.crease_threshold = 0.0
_m = ob_plane.modifiers.new('ParticleSystem 1', 'PARTICLE_SYSTEM')
ob_fire_domain.location = (3.543, 8.893, 8.027)
ob_fire_domain.scale = (16.01, 7.914, 7.914)
ob_fire_domain.display_type = 'WIRE'
ob_fire_domain.lineart.crease_threshold = 0.0
_m = ob_fire_domain.modifiers.new('Fluid', 'FLUID')
_m.fluid_type = 'DOMAIN'

# ---- collection membership
col_collection_1.objects.link(ob_fire_wind)
col_collection_1.objects.link(ob_sword_001)
col_collection_1.objects.link(ob_field)
col_collection_1.objects.link(ob_camera)
col_collection_1.objects.link(ob_sword)
col_collection_1.objects.link(ob_fire_emitter)
col_collection_1.objects.link(ob_plane)
col_collection_1.objects.link(ob_fire_domain)

# ---- scene / render settings (as saved in the file)
scene.camera = ob_camera
scene.frame_start = 1; scene.frame_end = 250; scene.frame_set(149)
scene.render.engine = 'CYCLES'
scene.render.image_settings.file_format = 'JPEG'
scene.render.image_settings.color_mode = 'RGB'
scene.render.resolution_x = 1024
scene.render.resolution_y = 720
scene.render.resolution_percentage = 50
scene.render.dither_intensity = 0.0
scene.cycles.use_denoising = False
scene.cycles.samples = 5
scene.cycles.sampling_pattern = 'TABULATED_SOBOL'
scene.cycles.light_sampling_threshold = 0.0
scene.cycles.use_adaptive_sampling = False
scene.cycles.use_light_tree = False
scene.cycles.blur_glossy = 0.0
scene.cycles.pixel_filter_type = 'GAUSSIAN'
scene.cycles.sample_clamp_indirect = 0.0
scene.view_settings.view_transform = 'Standard'
bpy.context.view_layer.update()
